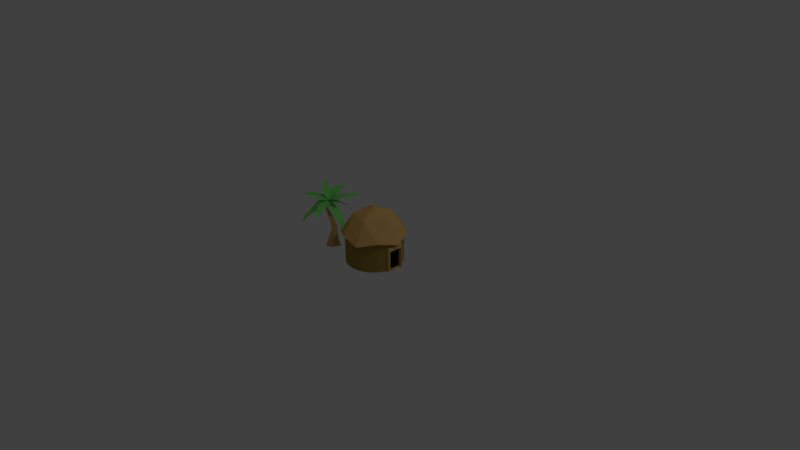 # Source: herbalist.blend  (saved by Blender 2.79.0; exported with 4.5.12 LTS)
import bpy
from mathutils import Matrix  # noqa: F401  (used for matrix-valued properties, if any)

bpy.ops.wm.read_factory_settings(use_empty=True)
scene = bpy.context.scene
scene.name = 'Scene'

# ---- collections
col_collection_1 = bpy.data.collections.new('Collection 1'); scene.collection.children.link(col_collection_1)

# ---- materials (node trees are filled in below, after node groups)
mat_material = bpy.data.materials.new('Material')
mat_material.alpha_threshold = 0.0
mat_material.use_transparent_shadow = False
mat_material.diffuse_color = (0.8, 0.4928, 0.1568, 1.0)
mat_material.roughness = 0.5
mat_material.line_color = (0.0, 0.0, 0.0, 1.0)
mat_material_001 = bpy.data.materials.new('Material.001')
mat_material_001.alpha_threshold = 0.0
mat_material_001.use_transparent_shadow = False
mat_material_001.diffuse_color = (0.0, 0.0, 0.0, 1.0)
mat_material_001.roughness = 0.5
mat_material_002 = bpy.data.materials.new('Material.002')
mat_material_002.alpha_threshold = 0.0
mat_material_002.use_transparent_shadow = False
mat_material_002.diffuse_color = (0.3672, 0.2447, 0.05234, 1.0)
mat_material_002.roughness = 0.5
mat_material_003 = bpy.data.materials.new('Material.003')
mat_material_003.alpha_threshold = 0.0
mat_material_003.use_transparent_shadow = False
mat_material_003.diffuse_color = (0.1716, 0.2235, 0.3185, 1.0)
mat_material_003.roughness = 0.5
mat_houseclay = bpy.data.materials.new('houseclay')
mat_houseclay.alpha_threshold = 0.0
mat_houseclay.use_transparent_shadow = False
mat_houseclay.diffuse_color = (0.552, 0.2307, 0.05286, 1.0)
mat_houseclay.roughness = 0.5
mat_housewood = bpy.data.materials.new('housewood')
mat_housewood.alpha_threshold = 0.0
mat_housewood.use_transparent_shadow = False
mat_housewood.diffuse_color = (0.1845, 0.03434, 0.006049, 1.0)
mat_housewood.roughness = 0.5
mat_material_005 = bpy.data.materials.new('Material.005')
mat_material_005.alpha_threshold = 0.0
mat_material_005.use_transparent_shadow = False
mat_material_005.diffuse_color = (0.2263, 0.8, 0.1713, 1.0)
mat_material_005.roughness = 0.5
mat_material_004 = bpy.data.materials.new('Material.004')
mat_material_004.alpha_threshold = 0.0
mat_material_004.use_transparent_shadow = False
mat_material_004.diffuse_color = (0.7106, 0.4299, 0.1454, 1.0)
mat_material_004.roughness = 0.5

# ---- material node trees

# ---- world
world_world = bpy.data.worlds.new('World'); scene.world = world_world
world_world.color = (0.05088, 0.05088, 0.05088)
world_world.use_sun_shadow = False
world_world.sun_shadow_jitter_overblur = 0.0
world_world.cycles.sampling_method = 'MANUAL'

# ---- cameras
cam_camera = bpy.data.cameras.new('Camera')
cam_camera.clip_end = 100.0
cam_camera.lens = 35.0
cam_camera.sensor_width = 32.0
cam_camera.sensor_height = 18.0
cam_camera.ortho_scale = 7.314
cam_camera.dof.focus_distance = 0.0
cam_camera.dof.aperture_fstop = 128.0

# ---- lights
light_lamp = bpy.data.lights.new('Lamp', 'POINT')
light_lamp.transmission_factor = 0.0
light_lamp.cutoff_distance = 30.0
light_lamp.energy = 100.0
light_lamp.shadow_buffer_clip_start = 1.001
light_lamp.shadow_soft_size = 0.1
light_lamp.shadow_maximum_resolution = 0.006
light_lamp.use_absolute_resolution = True

# ---- meshes
me_cube = bpy.data.meshes.new('Cube')
me_cube.from_pydata([(-0.2142, -0.2915, 0.3582), (0.2783, -0.4508, 0.3582), (0.4507, -0.238, 0.4204), (0.4507, -0.238, 0.002862), (0.4849, -0.1737, 0.4204), (0.4849, -0.1737, 0.002862), (0.5059, -0.1041, 0.4204), (0.506, -0.1401, 0.002862), (-0.215, 0.2262, 0.3582), (0.2772, 0.3869, 0.3582), (0.582, -0.03152, 0.3581), (0.1417, -0.03213, 0.7349), (0.3475, 0.2769, 0.4204), (0.3475, 0.2769, 0.002862), (0.513, -0.03162, 0.4204), (0.513, -0.03162, 0.002862), (0.5057, 0.04081, 0.4204), (0.5057, 0.07683, 0.002862), (0.4845, 0.1104, 0.4204), (0.4845, 0.1104, 0.002862), (0.4501, 0.1746, 0.4204), (0.4501, 0.1746, 0.002862), (0.4039, 0.2308, 0.4204), (0.4039, 0.2308, 0.002862), (0.2833, 0.3111, 0.4204), (0.2833, 0.3111, 0.002862), (0.2136, 0.3321, 0.4204), (0.2136, 0.3321, 0.002862), (0.1412, 0.3392, 0.4204), (0.1412, 0.3392, 0.002862), (0.4888, -0.1419, 0.3286), (0.4888, -0.1419, 0.006277), (0.4808, -0.2778, 0.4117), (0.0128, -0.4306, 0.4117), (-0.2771, -0.03272, 0.4117), (0.0117, 0.366, 0.4117), (0.4802, 0.2145, 0.4117), (0.222, -0.2782, 0.6331), (0.4005, -0.03177, 0.6331), (-0.06752, -0.1846, 0.6331), (-0.06795, 0.1197, 0.6331), (0.2213, 0.2141, 0.6331), (0.4046, -0.2943, 0.002862), (0.4046, -0.2943, 0.4204), (0.3484, -0.3406, 0.002862), (0.3484, -0.3406, 0.4204), (0.2842, -0.375, 0.002862), (0.2842, -0.375, 0.4204), (0.2146, -0.3962, 0.002862), (0.2146, -0.3962, 0.4204), (0.1422, -0.4034, 0.002862), (0.1422, -0.4034, 0.4204), (0.06974, -0.3964, 0.002862), (0.06974, -0.3964, 0.4204), (5.728e-05, -0.3754, 0.002862), (5.728e-05, -0.3754, 0.4204), (-0.06418, -0.3411, 0.002862), (-0.06418, -0.3411, 0.4204), (-0.1205, -0.295, 0.002862), (-0.1205, -0.295, 0.4204), (-0.1668, -0.2388, 0.002862), (-0.1668, -0.2388, 0.4204), (-0.2012, -0.1747, 0.002862), (-0.2012, -0.1747, 0.4204), (-0.2224, -0.1051, 0.002862), (-0.2224, -0.1051, 0.4204), (-0.2296, -0.03265, 0.002862), (-0.2296, -0.03265, 0.4204), (-0.2226, 0.0398, 0.002862), (-0.2226, 0.0398, 0.4204), (-0.2016, 0.1095, 0.002862), (-0.2016, 0.1095, 0.4204), (-0.1673, 0.1737, 0.002862), (-0.1673, 0.1737, 0.4204), (-0.1212, 0.23, 0.002862), (-0.1212, 0.23, 0.4204), (-0.06504, 0.2763, 0.002862), (-0.06504, 0.2763, 0.4204), (-0.0008946, 0.3107, 0.002862), (-0.0008947, 0.3107, 0.4204), (0.06873, 0.3319, 0.002862), (0.06873, 0.3319, 0.4204), (0.4885, 0.07857, 0.006277), (0.4885, 0.07857, 0.3286), (0.5354, -0.1418, 0.006277), (0.5354, -0.1418, 0.3286), (0.5351, 0.07863, 0.006277), (0.5351, 0.07863, 0.3286), (0.5354, -0.1239, 0.2779), (0.5354, -0.1239, 0.008054), (0.5352, 0.06068, 0.2779), (0.5352, 0.06068, 0.008054), (0.2079, -0.1243, 0.008054), (0.2077, 0.06022, 0.008054), (0.2077, 0.06022, 0.2779), (0.2079, -0.1243, 0.2779), (0.506, -0.1239, 0.2848), (0.5095, -0.06784, 0.4204), (0.5095, -0.06784, 0.002862), (0.513, -0.03162, 0.2848), (0.5094, 0.004595, 0.4204), (0.5094, 0.004595, 0.002862), (0.5057, 0.0606, 0.2848), (0.5094, 0.004595, 0.2848), (0.5095, -0.06784, 0.2848), (-0.2962, 0.4464, 0.087), (-0.3237, 0.4491, 0.087), (-0.3237, 0.3927, 0.004676), (-0.3237, 0.4221, 0.1797), (-0.3072, 0.3911, 0.004676), (-0.3015, 0.4199, 0.1797), (-0.2914, 0.3863, 0.004676), (-0.2802, 0.4134, 0.1797), (-0.2768, 0.3785, 0.004676), (-0.2605, 0.4029, 0.1797), (-0.264, 0.368, 0.004676), (-0.2432, 0.3888, 0.1797), (-0.2535, 0.3552, 0.004676), (-0.2291, 0.3715, 0.1797), (-0.2457, 0.3406, 0.004676), (-0.2185, 0.3518, 0.1797), (-0.2409, 0.3247, 0.004676), (-0.2121, 0.3305, 0.1797), (-0.2393, 0.3083, 0.004676), (-0.2099, 0.3083, 0.1797), (-0.2409, 0.2918, 0.004676), (-0.2121, 0.2861, 0.1797), (-0.2457, 0.276, 0.004676), (-0.2185, 0.2647, 0.1797), (-0.2535, 0.2614, 0.004676), (-0.2291, 0.245, 0.1797), (-0.264, 0.2486, 0.004676), (-0.2432, 0.2278, 0.1797), (-0.2768, 0.2381, 0.004676), (-0.2605, 0.2136, 0.1797), (-0.2914, 0.2303, 0.004676), (-0.2802, 0.2031, 0.1797), (-0.3072, 0.2255, 0.004676), (-0.3015, 0.1966, 0.1797), (-0.3237, 0.2239, 0.004676), (-0.3237, 0.1944, 0.1797), (-0.3402, 0.2255, 0.004676), (-0.3459, 0.1966, 0.1797), (-0.356, 0.2303, 0.004676), (-0.3673, 0.2031, 0.1797), (-0.3706, 0.2381, 0.004676), (-0.387, 0.2136, 0.1797), (-0.3834, 0.2486, 0.004676), (-0.4042, 0.2278, 0.1797), (-0.3939, 0.2614, 0.004676), (-0.4184, 0.245, 0.1797), (-0.4017, 0.276, 0.004676), (-0.4289, 0.2647, 0.1797), (-0.4065, 0.2918, 0.004676), (-0.4354, 0.2861, 0.1797), (-0.4081, 0.3083, 0.004676), (-0.4376, 0.3083, 0.1797), (-0.4065, 0.3247, 0.004676), (-0.4354, 0.3305, 0.1797), (-0.4017, 0.3406, 0.004676), (-0.4289, 0.3518, 0.1797), (-0.3939, 0.3552, 0.004676), (-0.4184, 0.3715, 0.1797), (-0.3834, 0.368, 0.004676), (-0.4042, 0.3888, 0.1797), (-0.3706, 0.3785, 0.004676), (-0.387, 0.4029, 0.1797), (-0.356, 0.3863, 0.004676), (-0.3673, 0.4134, 0.1797), (-0.3402, 0.3911, 0.004676), (-0.3459, 0.4199, 0.1797), (-0.2698, 0.4383, 0.087), (-0.2455, 0.4253, 0.087), (-0.2242, 0.4078, 0.087), (-0.2067, 0.3865, 0.087), (-0.1936, 0.3622, 0.087), (-0.1856, 0.3357, 0.087), (-0.1829, 0.3083, 0.087), (-0.1856, 0.2808, 0.087), (-0.1936, 0.2544, 0.087), (-0.2067, 0.2301, 0.087), (-0.2242, 0.2087, 0.087), (-0.2455, 0.1912, 0.087), (-0.2698, 0.1782, 0.087), (-0.2962, 0.1702, 0.087), (-0.3237, 0.1675, 0.087), (-0.3512, 0.1702, 0.087), (-0.3776, 0.1782, 0.087), (-0.4019, 0.1912, 0.087), (-0.4233, 0.2087, 0.087), (-0.4408, 0.2301, 0.087), (-0.4538, 0.2544, 0.087), (-0.4618, 0.2808, 0.087), (-0.4645, 0.3083, 0.087), (-0.4618, 0.3357, 0.087), (-0.4538, 0.3622, 0.087), (-0.4408, 0.3865, 0.087), (-0.4233, 0.4078, 0.087), (-0.4019, 0.4253, 0.087), (-0.3776, 0.4383, 0.087), (-0.3512, 0.4464, 0.087), (-0.2986, 0.4348, 0.04843), (-0.2744, 0.4274, 0.04843), (-0.2521, 0.4155, 0.04843), (-0.2325, 0.3995, 0.04843), (-0.2165, 0.3799, 0.04843), (-0.2046, 0.3576, 0.04843), (-0.1972, 0.3334, 0.04843), (-0.1947, 0.3083, 0.04843), (-0.1972, 0.2831, 0.04843), (-0.2046, 0.2589, 0.04843), (-0.2165, 0.2366, 0.04843), (-0.2325, 0.2171, 0.04843), (-0.2521, 0.201, 0.04843), (-0.2744, 0.1891, 0.04843), (-0.2986, 0.1818, 0.04843), (-0.3237, 0.1793, 0.04843), (-0.3489, 0.1818, 0.04843), (-0.3731, 0.1891, 0.04843), (-0.3954, 0.201, 0.04843), (-0.4149, 0.2171, 0.04843), (-0.431, 0.2366, 0.04843), (-0.4429, 0.2589, 0.04843), (-0.4502, 0.2831, 0.04843), (-0.4527, 0.3083, 0.04843), (-0.4502, 0.3334, 0.04843), (-0.4429, 0.3576, 0.04843), (-0.431, 0.3799, 0.04843), (-0.4149, 0.3995, 0.04843), (-0.3954, 0.4155, 0.04843), (-0.3731, 0.4274, 0.04843), (-0.3237, 0.4373, 0.04843), (-0.3489, 0.4348, 0.04843), (-0.3512, 0.4464, 0.1411), (-0.3776, 0.4383, 0.1411), (-0.3237, 0.4491, 0.1411), (-0.4019, 0.4253, 0.1411), (-0.4233, 0.4078, 0.1411), (-0.4408, 0.3865, 0.1411), (-0.4538, 0.3622, 0.1411), (-0.4618, 0.3357, 0.1411), (-0.4645, 0.3083, 0.1411), (-0.4618, 0.2808, 0.1411), (-0.4538, 0.2544, 0.1411), (-0.4408, 0.2301, 0.1411), (-0.4233, 0.2087, 0.1411), (-0.4019, 0.1912, 0.1411), (-0.3776, 0.1782, 0.1411), (-0.3512, 0.1702, 0.1411), (-0.3237, 0.1675, 0.1411), (-0.2962, 0.1702, 0.1411), (-0.2698, 0.1782, 0.1411), (-0.2455, 0.1912, 0.1411), (-0.2242, 0.2087, 0.1411), (-0.2067, 0.2301, 0.1411), (-0.1936, 0.2544, 0.1411), (-0.1856, 0.2808, 0.1411), (-0.1829, 0.3083, 0.1411), (-0.1856, 0.3357, 0.1411), (-0.1936, 0.3622, 0.1411), (-0.2067, 0.3865, 0.1411), (-0.2242, 0.4078, 0.1411), (-0.2455, 0.4253, 0.1411), (-0.2698, 0.4383, 0.1411), (-0.2962, 0.4464, 0.1411), (-0.2982, 0.4363, 0.1899), (-0.3237, 0.4388, 0.1899), (-0.2738, 0.4289, 0.1899), (-0.2512, 0.4168, 0.1899), (-0.2314, 0.4006, 0.1899), (-0.2152, 0.3808, 0.1899), (-0.2031, 0.3582, 0.1899), (-0.1957, 0.3337, 0.1899), (-0.1932, 0.3083, 0.1899), (-0.1957, 0.2828, 0.1899), (-0.2031, 0.2583, 0.1899), (-0.2152, 0.2357, 0.1899), (-0.2314, 0.216, 0.1899), (-0.2512, 0.1997, 0.1899), (-0.2738, 0.1877, 0.1899), (-0.2982, 0.1802, 0.1899), (-0.3237, 0.1777, 0.1899), (-0.3492, 0.1802, 0.1899), (-0.3737, 0.1877, 0.1899), (-0.3963, 0.1997, 0.1899), (-0.416, 0.216, 0.1899), (-0.4323, 0.2357, 0.1899), (-0.4443, 0.2583, 0.1899), (-0.4518, 0.2828, 0.1899), (-0.4543, 0.3083, 0.1899), (-0.4518, 0.3337, 0.1899), (-0.4443, 0.3582, 0.1899), (-0.4323, 0.3808, 0.1899), (-0.416, 0.4006, 0.1899), (-0.3963, 0.4168, 0.1899), (-0.3737, 0.4289, 0.1899), (-0.3492, 0.4363, 0.1899), (-0.2982, 0.4363, 0.1967), (-0.3237, 0.4388, 0.1967), (-0.2738, 0.4289, 0.1967), (-0.2512, 0.4168, 0.1967), (-0.2314, 0.4006, 0.1967), (-0.2152, 0.3808, 0.1967), (-0.2031, 0.3582, 0.1967), (-0.1957, 0.3337, 0.1967), (-0.1932, 0.3083, 0.1967), (-0.1957, 0.2828, 0.1967), (-0.2031, 0.2583, 0.1967), (-0.2152, 0.2357, 0.1967), (-0.2314, 0.216, 0.1967), (-0.2512, 0.1997, 0.1967), (-0.2738, 0.1877, 0.1967), (-0.2982, 0.1802, 0.1967), (-0.3237, 0.1777, 0.1967), (-0.3492, 0.1802, 0.1967), (-0.3737, 0.1877, 0.1967), (-0.3963, 0.1997, 0.1967), (-0.416, 0.216, 0.1967), (-0.4323, 0.2357, 0.1967), (-0.4443, 0.2583, 0.1967), (-0.4518, 0.2828, 0.1967), (-0.4543, 0.3083, 0.1967), (-0.4518, 0.3337, 0.1967), (-0.4443, 0.3582, 0.1967), (-0.4323, 0.3808, 0.1967), (-0.416, 0.4006, 0.1967), (-0.3963, 0.4168, 0.1967), (-0.3737, 0.4289, 0.1967), (-0.3492, 0.4363, 0.1967), (-0.3045, 0.4049, 0.1875), (-0.3237, 0.4068, 0.1875), (-0.286, 0.3993, 0.1875), (-0.269, 0.3902, 0.1875), (-0.254, 0.3779, 0.1875), (-0.2418, 0.363, 0.1875), (-0.2327, 0.346, 0.1875), (-0.2271, 0.3275, 0.1875), (-0.2252, 0.3083, 0.1875), (-0.2271, 0.2891, 0.1875), (-0.2327, 0.2706, 0.1875), (-0.2418, 0.2535, 0.1875), (-0.254, 0.2386, 0.1875), (-0.269, 0.2264, 0.1875), (-0.286, 0.2172, 0.1875), (-0.3045, 0.2116, 0.1875), (-0.3237, 0.2097, 0.1875), (-0.3429, 0.2116, 0.1875), (-0.3614, 0.2172, 0.1875), (-0.3785, 0.2264, 0.1875), (-0.3934, 0.2386, 0.1875), (-0.4056, 0.2535, 0.1875), (-0.4147, 0.2706, 0.1875), (-0.4204, 0.2891, 0.1875), (-0.4222, 0.3083, 0.1875), (-0.4204, 0.3275, 0.1875), (-0.4147, 0.346, 0.1875), (-0.4056, 0.363, 0.1875), (-0.3934, 0.3779, 0.1875), (-0.3785, 0.3902, 0.1875), (-0.3614, 0.3993, 0.1875), (-0.3429, 0.4049, 0.1875), (-0.3045, 0.4049, 0.1175), (-0.3237, 0.4068, 0.1175), (-0.286, 0.3993, 0.1175), (-0.269, 0.3902, 0.1175), (-0.254, 0.3779, 0.1175), (-0.2418, 0.363, 0.1175), (-0.2327, 0.346, 0.1175), (-0.2271, 0.3275, 0.1175), (-0.2252, 0.3083, 0.1175), (-0.2271, 0.2891, 0.1175), (-0.2327, 0.2706, 0.1175), (-0.2418, 0.2535, 0.1175), (-0.254, 0.2386, 0.1175), (-0.269, 0.2264, 0.1175), (-0.286, 0.2172, 0.1175), (-0.3045, 0.2116, 0.1175), (-0.3237, 0.2097, 0.1175), (-0.3429, 0.2116, 0.1175), (-0.3614, 0.2172, 0.1175), (-0.3785, 0.2264, 0.1175), (-0.3934, 0.2386, 0.1175), (-0.4056, 0.2535, 0.1175), (-0.4147, 0.2706, 0.1175), (-0.4204, 0.2891, 0.1175), (-0.4222, 0.3083, 0.1175), (-0.4204, 0.3275, 0.1175), (-0.4147, 0.346, 0.1175), (-0.4056, 0.363, 0.1175), (-0.3934, 0.3779, 0.1175), (-0.3785, 0.3902, 0.1175), (-0.3614, 0.3993, 0.1175), (-0.3429, 0.4049, 0.1175), (-0.1118, 0.2336, 0.2714), (-0.1118, 0.2336, 0.3065), (-0.1222, 0.2671, 0.2714), (-0.1222, 0.2671, 0.3065), (0.2015, 0.331, 0.2714), (0.2015, 0.331, 0.3065), (0.1911, 0.3645, 0.2714), (0.1911, 0.3645, 0.3065), (0.02175, 0.3567, 0.2714), (0.02175, 0.3567, 0.3065), (0.03216, 0.3232, 0.2714), (0.03216, 0.3232, 0.3065), (0.1026, 0.3731, 0.3065), (0.113, 0.3396, 0.2714), (0.1026, 0.3731, 0.2714), (0.113, 0.3396, 0.3065), (-0.05411, 0.3244, 0.2714), (-0.0437, 0.2909, 0.3065), (-0.05411, 0.3244, 0.3065), (-0.0437, 0.2909, 0.2714)], [], [(56, 57, 59, 58), (90, 88, 95, 94), (54, 55, 57, 56), (91, 90, 94, 93), (52, 53, 55, 54), (88, 89, 92, 95), (50, 51, 53, 52), (48, 49, 51, 50), (1, 32, 37), (0, 33, 39), (8, 34, 40), (9, 35, 41), (10, 36, 38), (38, 41, 11), (38, 36, 41), (36, 9, 41), (41, 40, 11), (41, 35, 40), (35, 8, 40), (40, 39, 11), (40, 34, 39), (34, 0, 39), (39, 37, 11), (39, 33, 37), (33, 1, 37), (37, 38, 11), (37, 32, 38), (32, 10, 38), (21, 20, 18, 19), (23, 22, 20, 21), (13, 12, 22, 23), (25, 24, 12, 13), (27, 26, 24, 25), (46, 47, 49, 48), (44, 45, 47, 46), (29, 28, 26, 27), (42, 43, 45, 44), (3, 2, 43, 42), (5, 4, 2, 3), (7, 96, 6, 4, 5), (104, 97, 6, 96), (103, 100, 14, 99), (19, 18, 16, 102, 17), (93, 94, 95, 92), (58, 59, 61, 60), (84, 86, 91, 89), (60, 61, 63, 62), (87, 85, 88, 90), (62, 63, 65, 64), (85, 84, 89, 88), (64, 65, 67, 66), (89, 91, 93, 92), (66, 67, 69, 68), (87, 83, 30, 85), (68, 69, 71, 70), (82, 86, 84, 31), (70, 71, 73, 72), (84, 85, 30, 31), (72, 73, 75, 74), (86, 87, 90, 91), (74, 75, 77, 76), (82, 83, 87, 86), (76, 77, 79, 78), (31, 82, 83, 30), (98, 101, 15), (78, 79, 81, 80), (80, 81, 28, 29), (100, 97, 14), (59, 57, 55, 53, 51, 49, 47, 45, 43, 2, 4, 6, 97, 100, 16, 18, 20, 22, 12, 24, 26, 28, 81, 79, 77, 75, 73, 71, 69, 67, 65, 63, 61), (56, 58, 60, 62, 64, 66, 68, 70, 72, 74, 76, 78, 80, 29, 27, 25, 13, 23, 21, 19, 17, 101, 98, 7, 5, 3, 42, 44, 46, 48, 50, 52, 54), (102, 16, 100, 103), (99, 14, 97, 104), (113, 203, 204, 115), (201, 105, 171, 202), (235, 108, 110, 264), (111, 202, 203, 113), (202, 171, 172, 203), (264, 110, 112, 263), (117, 205, 206, 119), (203, 172, 173, 204), (263, 112, 114, 262), (119, 206, 207, 121), (204, 173, 174, 205), (262, 114, 116, 261), (121, 207, 208, 123), (205, 174, 175, 206), (261, 116, 118, 260), (123, 208, 209, 125), (206, 175, 176, 207), (260, 118, 120, 259), (125, 209, 210, 127), (207, 176, 177, 208), (259, 120, 122, 258), (127, 210, 211, 129), (208, 177, 178, 209), (258, 122, 124, 257), (129, 211, 212, 131), (209, 178, 179, 210), (257, 124, 126, 256), (131, 212, 213, 133), (210, 179, 180, 211), (256, 126, 128, 255), (133, 213, 214, 135), (211, 180, 181, 212), (255, 128, 130, 254), (135, 214, 215, 137), (212, 181, 182, 213), (254, 130, 132, 253), (137, 215, 216, 139), (213, 182, 183, 214), (253, 132, 134, 252), (139, 216, 217, 141), (214, 183, 184, 215), (252, 134, 136, 251), (141, 217, 218, 143), (215, 184, 185, 216), (251, 136, 138, 250), (143, 218, 219, 145), (216, 185, 186, 217), (250, 138, 140, 249), (145, 219, 220, 147), (217, 186, 187, 218), (249, 140, 142, 248), (147, 220, 221, 149), (218, 187, 188, 219), (248, 142, 144, 247), (149, 221, 222, 151), (219, 188, 189, 220), (247, 144, 146, 246), (151, 222, 223, 153), (220, 189, 190, 221), (246, 146, 148, 245), (153, 223, 224, 155), (221, 190, 191, 222), (245, 148, 150, 244), (155, 224, 225, 157), (222, 191, 192, 223), (244, 150, 152, 243), (157, 225, 226, 159), (223, 192, 193, 224), (243, 152, 154, 242), (159, 226, 227, 161), (224, 193, 194, 225), (242, 154, 156, 241), (161, 227, 228, 163), (225, 194, 195, 226), (241, 156, 158, 240), (163, 228, 229, 165), (226, 195, 196, 227), (240, 158, 160, 239), (165, 229, 230, 167), (227, 196, 197, 228), (239, 160, 162, 238), (167, 230, 232, 169), (228, 197, 198, 229), (238, 162, 164, 237), (169, 232, 231, 107), (229, 198, 199, 230), (237, 164, 166, 236), (107, 231, 201, 109), (230, 199, 200, 232), (236, 166, 168, 234), (156, 154, 288, 289), (232, 200, 106, 231), (234, 168, 170, 233), (115, 204, 205, 117), (231, 106, 105, 201), (233, 170, 108, 235), (107, 109, 111, 113, 115, 117, 119, 121, 123, 125, 127, 129, 131, 133, 135, 137, 139, 141, 143, 145, 147, 149, 151, 153, 155, 157, 159, 161, 163, 165, 167, 169), (109, 201, 202, 111), (200, 233, 235, 106), (199, 234, 233, 200), (198, 236, 234, 199), (197, 237, 236, 198), (196, 238, 237, 197), (195, 239, 238, 196), (194, 240, 239, 195), (193, 241, 240, 194), (192, 242, 241, 193), (191, 243, 242, 192), (190, 244, 243, 191), (189, 245, 244, 190), (188, 246, 245, 189), (187, 247, 246, 188), (186, 248, 247, 187), (185, 249, 248, 186), (184, 250, 249, 185), (183, 251, 250, 184), (182, 252, 251, 183), (181, 253, 252, 182), (180, 254, 253, 181), (179, 255, 254, 180), (178, 256, 255, 179), (177, 257, 256, 178), (176, 258, 257, 177), (175, 259, 258, 176), (174, 260, 259, 175), (173, 261, 260, 174), (172, 262, 261, 173), (171, 263, 262, 172), (105, 264, 263, 171), (106, 235, 264, 105), (286, 285, 317, 318), (140, 138, 280, 281), (124, 122, 272, 273), (162, 160, 291, 292), (146, 144, 283, 284), (130, 128, 275, 276), (114, 112, 267, 268), (168, 166, 294, 295), (152, 150, 286, 287), (136, 134, 278, 279), (120, 118, 270, 271), (110, 108, 266, 265), (158, 156, 289, 290), (142, 140, 281, 282), (126, 124, 273, 274), (164, 162, 292, 293), (148, 146, 284, 285), (132, 130, 276, 277), (116, 114, 268, 269), (170, 168, 295, 296), (154, 152, 287, 288), (138, 136, 279, 280), (122, 120, 271, 272), (160, 158, 290, 291), (144, 142, 282, 283), (128, 126, 274, 275), (112, 110, 265, 267), (108, 170, 296, 266), (166, 164, 293, 294), (150, 148, 285, 286), (134, 132, 277, 278), (118, 116, 269, 270), (321, 320, 352, 353), (273, 272, 304, 305), (287, 286, 318, 319), (274, 273, 305, 306), (288, 287, 319, 320), (275, 274, 306, 307), (289, 288, 320, 321), (276, 275, 307, 308), (290, 289, 321, 322), (277, 276, 308, 309), (291, 290, 322, 323), (278, 277, 309, 310), (292, 291, 323, 324), (279, 278, 310, 311), (265, 266, 298, 297), (293, 292, 324, 325), (280, 279, 311, 312), (267, 265, 297, 299), (294, 293, 325, 326), (281, 280, 312, 313), (268, 267, 299, 300), (295, 294, 326, 327), (282, 281, 313, 314), (269, 268, 300, 301), (296, 295, 327, 328), (283, 282, 314, 315), (270, 269, 301, 302), (266, 296, 328, 298), (284, 283, 315, 316), (271, 270, 302, 303), (285, 284, 316, 317), (272, 271, 303, 304), (356, 355, 387, 388), (308, 307, 339, 340), (322, 321, 353, 354), (309, 308, 340, 341), (323, 322, 354, 355), (310, 309, 341, 342), (324, 323, 355, 356), (311, 310, 342, 343), (297, 298, 330, 329), (325, 324, 356, 357), (312, 311, 343, 344), (299, 297, 329, 331), (326, 325, 357, 358), (313, 312, 344, 345), (300, 299, 331, 332), (327, 326, 358, 359), (314, 313, 345, 346), (301, 300, 332, 333), (328, 327, 359, 360), (315, 314, 346, 347), (302, 301, 333, 334), (298, 328, 360, 330), (316, 315, 347, 348), (303, 302, 334, 335), (317, 316, 348, 349), (304, 303, 335, 336), (318, 317, 349, 350), (305, 304, 336, 337), (319, 318, 350, 351), (306, 305, 337, 338), (320, 319, 351, 352), (307, 306, 338, 339), (361, 362, 392, 391, 390, 389, 388, 387, 386, 385, 384, 383, 382, 381, 380, 379, 378, 377, 376, 375, 374, 373, 372, 371, 370, 369, 368, 367, 366, 365, 364, 363), (343, 342, 374, 375), (329, 330, 362, 361), (357, 356, 388, 389), (344, 343, 375, 376), (331, 329, 361, 363), (358, 357, 389, 390), (345, 344, 376, 377), (332, 331, 363, 364), (359, 358, 390, 391), (346, 345, 377, 378), (333, 332, 364, 365), (360, 359, 391, 392), (347, 346, 378, 379), (334, 333, 365, 366), (330, 360, 392, 362), (348, 347, 379, 380), (335, 334, 366, 367), (349, 348, 380, 381), (336, 335, 367, 368), (350, 349, 381, 382), (337, 336, 368, 369), (351, 350, 382, 383), (338, 337, 369, 370), (352, 351, 383, 384), (339, 338, 370, 371), (353, 352, 384, 385), (340, 339, 371, 372), (354, 353, 385, 386), (341, 340, 372, 373), (355, 354, 386, 387), (342, 341, 373, 374), (393, 394, 396, 395), (407, 405, 400, 399), (399, 400, 398, 397), (412, 410, 394, 393), (407, 399, 397, 406), (411, 396, 394, 410), (405, 402, 404, 408), (409, 401, 403, 412), (406, 408, 404, 403), (409, 411, 402, 401), (397, 398, 408, 406), (400, 405, 408, 398), (401, 407, 406, 403), (401, 402, 405, 407), (395, 396, 411, 409), (395, 409, 412, 393), (402, 411, 410, 404), (403, 404, 410, 412)])
me_cube.polygons.foreach_set('material_index', [2, 0, 2, 0, 2, 0, 2, 2, 0, 0, 0, 0, 0, 0, 0, 0, 0, 0, 0, 0, 0, 0, 0, 0, 0, 0, 0, 0, 2, 2, 2, 2, 2, 2, 2, 2, 2, 2, 2, 2, 2, 2, 2, 0, 2, 0, 2, 0, 2, 0, 2, 0, 2, 0, 2, 0, 2, 0, 2, 0, 2, 0, 2, 1, 2, 2, 2, 2, 2, 2, 2, 2, 3, 3, 3, 3, 3, 3, 3, 3, 3, 3, 3, 3, 3, 3, 3, 3, 3, 3, 3, 3, 3, 3, 3, 3, 3, 3, 3, 3, 3, 3, 3, 3, 3, 3, 3, 3, 3, 3, 3, 3, 3, 3, 3, 3, 3, 3, 3, 3, 3, 3, 3, 3, 3, 3, 3, 3, 3, 3, 3, 3, 3, 3, 3, 3, 3, 3, 3, 3, 3, 3, 3, 3, 3, 3, 3, 3, 3, 3, 3, 3, 3, 3, 3, 3, 3, 3, 3, 3, 3, 3, 3, 3, 3, 3, 3, 3, 3, 3, 3, 3, 3, 3, 3, 3, 3, 3, 3, 3, 3, 3, 3, 3, 3, 3, 3, 3, 3, 3, 3, 3, 3, 3, 3, 3, 3, 3, 3, 3, 3, 3, 3, 3, 3, 3, 3, 3, 3, 3, 3, 3, 3, 3, 3, 3, 3, 3, 3, 3, 3, 3, 3, 3, 3, 3, 3, 3, 3, 3, 3, 3, 3, 3, 3, 3, 3, 3, 3, 3, 3, 3, 3, 3, 3, 3, 3, 3, 3, 3, 3, 3, 3, 3, 3, 3, 3, 3, 3, 3, 3, 3, 3, 3, 3, 3, 3, 3, 3, 3, 3, 3, 3, 3, 3, 3, 3, 3, 3, 3, 3, 3, 3, 3, 3, 3, 3, 3, 3, 3, 3, 3, 3, 3, 3, 3, 3, 3, 1, 3, 3, 3, 3, 3, 3, 3, 3, 3, 3, 3, 3, 3, 3, 3, 3, 3, 3, 3, 3, 3, 3, 3, 3, 3, 3, 3, 3, 3, 3, 3, 0, 0, 0, 0, 0, 0, 0, 0, 0, 0, 0, 0, 0, 0, 0, 0, 0, 0])
me_cube.materials.append(mat_material)
me_cube.materials.append(mat_material_001)
me_cube.materials.append(mat_material_002)
me_cube.materials.append(mat_material_003)
me_cube.use_remesh_preserve_volume = False
me_cube.use_remesh_preserve_attributes = False
me_cube.use_mirror_vertex_groups = False
me_cube.update()
me_cube_002 = bpy.data.meshes.new('Cube.002')
me_cube_002.from_pydata([(-0.1589, -0.5653, 0.1045), (-0.1696, -0.5657, 0.1041), (-0.1579, -0.5658, 0.00565), (-0.1492, -0.5654, 0.01528), (-0.1125, -0.5639, 0.01476), (-0.1142, -0.5641, 0.005681), (-0.1493, -0.5348, 0.1043), (-0.1578, -0.5283, 0.1039), (-0.1485, -0.5362, 0.005444), (-0.1416, -0.5414, 0.01511), (-0.1126, -0.5639, 0.01476), (-0.1139, -0.5629, 0.005673), (-0.1223, -0.5177, 0.1041), (-0.1246, -0.5072, 0.1037), (-0.1223, -0.5195, 0.005274), (-0.1204, -0.5279, 0.01497), (-0.1126, -0.5638, 0.01476), (-0.1129, -0.5623, 0.005666), (-0.09063, -0.5219, 0.104), (-0.08564, -0.5124, 0.1036), (-0.09147, -0.5236, 0.005219), (-0.09546, -0.5312, 0.01493), (-0.1125, -0.5637, 0.01476), (-0.1118, -0.5623, 0.005664), (-0.06906, -0.5454, 0.1041), (-0.05913, -0.5414, 0.1037), (-0.07048, -0.5465, 0.005304), (-0.07846, -0.5498, 0.015), (-0.1125, -0.5637, 0.01476), (-0.111, -0.5631, 0.005667), (-0.0677, -0.5774, 0.1043), (-0.05747, -0.5806, 0.1039), (-0.06914, -0.5776, 0.00549), (-0.07737, -0.5749, 0.01515), (-0.1124, -0.5637, 0.01476), (-0.1108, -0.5643, 0.005673), (-0.08716, -0.6027, 0.1045), (-0.08142, -0.6118, 0.1042), (-0.08809, -0.6022, 0.00569), (-0.0927, -0.5949, 0.01531), (-0.1123, -0.5638, 0.01476), (-0.1115, -0.5653, 0.005681), (-0.1184, -0.6096, 0.1047), (-0.1198, -0.6202, 0.1043), (-0.1185, -0.609, 0.00581), (-0.1173, -0.6003, 0.01541), (-0.1124, -0.5639, 0.01476), (-0.1126, -0.5656, 0.005686), (-0.1467, -0.5948, 0.1046), (-0.1546, -0.602, 0.1043), (-0.146, -0.5946, 0.005794), (-0.1396, -0.5887, 0.01539), (-0.1124, -0.5639, 0.01476), (-0.1137, -0.5651, 0.005686), (-0.1589, -0.5653, 0.1045), (-0.1696, -0.5657, 0.1041), (-0.1579, -0.5658, 0.00565), (-0.1492, -0.5654, 0.01528), (-0.1125, -0.5639, 0.01476), (-0.1142, -0.5641, 0.005681), (0.1557, -0.5556, 0.2672), (0.1505, -0.5558, 0.2675), (0.1497, -0.556, 0.2489), (0.144, -0.5563, 0.2362), (0.1339, -0.5567, 0.2258), (0.1314, -0.5569, 0.2197), (0.131, -0.5569, 0.2136), (0.1314, -0.557, 0.2025), (0.1395, -0.5567, 0.1917), (0.1581, -0.556, 0.1917), (0.1556, -0.556, 0.2), (0.1515, -0.556, 0.2291), (0.1575, -0.5557, 0.2425), (0.1558, -0.5556, 0.2653), (0.1562, -0.554, 0.2672), (0.1521, -0.5508, 0.2675), (0.1515, -0.5505, 0.2489), (0.1469, -0.5471, 0.2362), (0.1389, -0.541, 0.2257), (0.1369, -0.5395, 0.2196), (0.1366, -0.5393, 0.2135), (0.1369, -0.5396, 0.2024), (0.1433, -0.5447, 0.1917), (0.1581, -0.5561, 0.1917), (0.1561, -0.5545, 0.2), (0.1528, -0.5517, 0.229), (0.1576, -0.5553, 0.2425), (0.1563, -0.5541, 0.2653), (0.1576, -0.553, 0.2672), (0.1565, -0.548, 0.2675), (0.1563, -0.5474, 0.2489), (0.1551, -0.5419, 0.2361), (0.1529, -0.5322, 0.2256), (0.1524, -0.5297, 0.2195), (0.1523, -0.5294, 0.2134), (0.1523, -0.5299, 0.2023), (0.154, -0.5379, 0.1916), (0.158, -0.5561, 0.1917), (0.1575, -0.5536, 0.2), (0.1567, -0.5493, 0.229), (0.158, -0.555, 0.2425), (0.1577, -0.5532, 0.2653), (0.1593, -0.5533, 0.2672), (0.1617, -0.5487, 0.2675), (0.162, -0.5482, 0.2489), (0.1646, -0.5432, 0.2361), (0.1693, -0.5344, 0.2255), (0.1704, -0.5322, 0.2195), (0.1706, -0.5319, 0.2133), (0.1704, -0.5323, 0.2022), (0.1666, -0.5396, 0.1916), (0.1579, -0.5561, 0.1917), (0.1591, -0.5538, 0.2), (0.1611, -0.5499, 0.229), (0.1584, -0.5551, 0.2425), (0.1593, -0.5534, 0.2653), (0.1605, -0.5545, 0.2672), (0.1653, -0.5526, 0.2675), (0.1659, -0.5524, 0.2489), (0.1711, -0.5503, 0.2361), (0.1804, -0.5466, 0.2256), (0.1827, -0.5457, 0.2195), (0.183, -0.5456, 0.2134), (0.1827, -0.5458, 0.2023), (0.1751, -0.5489, 0.1916), (0.1578, -0.556, 0.1917), (0.1602, -0.555, 0.2), (0.1642, -0.5532, 0.229), (0.1587, -0.5554, 0.2425), (0.1604, -0.5546, 0.2653), (0.1606, -0.5563, 0.2672), (0.1655, -0.5578, 0.2675), (0.1661, -0.5582, 0.2489), (0.1715, -0.56, 0.2362), (0.1811, -0.5631, 0.2257), (0.1835, -0.5639, 0.2196), (0.1838, -0.564, 0.2135), (0.1834, -0.564, 0.2024), (0.1756, -0.5616, 0.1917), (0.1578, -0.5559, 0.1917), (0.1603, -0.5566, 0.2), (0.1644, -0.5577, 0.229), (0.1587, -0.5559, 0.2425), (0.1604, -0.5562, 0.2653), (0.1595, -0.5576, 0.2672), (0.1623, -0.562, 0.2676), (0.1626, -0.5627, 0.249), (0.1656, -0.5676, 0.2362), (0.171, -0.5762, 0.2258), (0.1723, -0.5783, 0.2198), (0.1725, -0.5787, 0.2136), (0.1723, -0.5784, 0.2025), (0.1679, -0.5716, 0.1918), (0.1579, -0.5558, 0.1917), (0.1593, -0.5579, 0.2), (0.1616, -0.5613, 0.2291), (0.1585, -0.5562, 0.2425), (0.1594, -0.5575, 0.2653), (0.1578, -0.558, 0.2672), (0.1571, -0.5631, 0.2676), (0.157, -0.564, 0.249), (0.1562, -0.5697, 0.2363), (0.1548, -0.5797, 0.2259), (0.1545, -0.5822, 0.2198), (0.1544, -0.5826, 0.2137), (0.1544, -0.5823, 0.2026), (0.1555, -0.5743, 0.1918), (0.158, -0.5558, 0.1917), (0.1577, -0.5583, 0.2), (0.1572, -0.5623, 0.2291), (0.158, -0.5563, 0.2425), (0.1579, -0.5579, 0.2653), (0.1563, -0.5572, 0.2672), (0.1525, -0.5607, 0.2676), (0.1519, -0.5613, 0.249), (0.1477, -0.5652, 0.2363), (0.1402, -0.572, 0.2259), (0.1383, -0.5738, 0.2198), (0.1381, -0.574, 0.2137), (0.1383, -0.5739, 0.2026), (0.1443, -0.5684, 0.1918), (0.1581, -0.5559, 0.1917), (0.1562, -0.5575, 0.2), (0.1532, -0.5602, 0.2291), (0.1576, -0.5561, 0.2425), (0.1564, -0.5571, 0.2653), (0.1557, -0.5556, 0.2672), (0.1505, -0.5558, 0.2675), (0.1497, -0.556, 0.2489), (0.144, -0.5563, 0.2362), (0.1339, -0.5567, 0.2258), (0.1314, -0.5569, 0.2197), (0.131, -0.5569, 0.2136), (0.1314, -0.557, 0.2025), (0.1395, -0.5567, 0.1917), (0.1581, -0.556, 0.1917), (0.1556, -0.556, 0.2), (0.1515, -0.556, 0.2291), (0.1575, -0.5557, 0.2425), (0.1558, -0.5556, 0.2653), (0.01184, -0.5782, 0.2672), (0.00666, -0.5784, 0.2675), (0.005896, -0.5785, 0.2489), (0.0002021, -0.5788, 0.2362), (-0.009892, -0.5793, 0.2258), (-0.01241, -0.5795, 0.2197), (-0.01278, -0.5795, 0.2136), (-0.01246, -0.5796, 0.2025), (-0.004344, -0.5793, 0.1917), (0.01433, -0.5785, 0.1917), (0.0118, -0.5786, 0.2), (0.007652, -0.5786, 0.2291), (0.01364, -0.5783, 0.2425), (0.01197, -0.5782, 0.2653), (0.01236, -0.5765, 0.2672), (0.008257, -0.5734, 0.2675), (0.007643, -0.5731, 0.2489), (0.003125, -0.5697, 0.2362), (-0.004877, -0.5636, 0.2257), (-0.006875, -0.5621, 0.2196), (-0.007174, -0.5619, 0.2135), (-0.00692, -0.5622, 0.2024), (-0.0005005, -0.5672, 0.1917), (0.01429, -0.5786, 0.1917), (0.01229, -0.577, 0.2), (0.009022, -0.5743, 0.229), (0.01378, -0.5778, 0.2425), (0.01246, -0.5766, 0.2653), (0.01382, -0.5756, 0.2672), (0.01271, -0.5706, 0.2675), (0.01251, -0.57, 0.2489), (0.01127, -0.5645, 0.2361), (0.009088, -0.5547, 0.2256), (0.008538, -0.5523, 0.2195), (0.008445, -0.552, 0.2134), (0.008493, -0.5524, 0.2023), (0.0102, -0.5605, 0.1916), (0.01419, -0.5787, 0.1917), (0.01367, -0.5762, 0.2), (0.01284, -0.5719, 0.229), (0.01415, -0.5776, 0.2425), (0.01384, -0.5758, 0.2653), (0.01552, -0.5759, 0.2672), (0.01793, -0.5713, 0.2675), (0.01822, -0.5707, 0.2489), (0.02082, -0.5658, 0.2361), (0.02547, -0.5569, 0.2255), (0.02662, -0.5548, 0.2195), (0.02677, -0.5545, 0.2133), (0.02657, -0.5549, 0.2022), (0.02276, -0.5621, 0.1916), (0.01408, -0.5787, 0.1917), (0.01529, -0.5764, 0.2), (0.01733, -0.5725, 0.229), (0.01459, -0.5777, 0.2425), (0.01546, -0.576, 0.2653), (0.01669, -0.5771, 0.2672), (0.02149, -0.5752, 0.2675), (0.0221, -0.575, 0.2489), (0.02731, -0.5729, 0.2361), (0.0366, -0.5692, 0.2256), (0.0389, -0.5682, 0.2195), (0.03922, -0.5681, 0.2134), (0.03886, -0.5683, 0.2023), (0.03129, -0.5715, 0.1916), (0.01401, -0.5786, 0.1917), (0.01639, -0.5776, 0.2), (0.02037, -0.5758, 0.229), (0.01489, -0.578, 0.2425), (0.01656, -0.5772, 0.2653), (0.01676, -0.5788, 0.2672), (0.0217, -0.5804, 0.2675), (0.02234, -0.5807, 0.2489), (0.0277, -0.5825, 0.2362), (0.03727, -0.5857, 0.2257), (0.03964, -0.5865, 0.2196), (0.03997, -0.5866, 0.2135), (0.0396, -0.5866, 0.2024), (0.03181, -0.5842, 0.1917), (0.01401, -0.5785, 0.1917), (0.01646, -0.5792, 0.2), (0.02056, -0.5803, 0.229), (0.01491, -0.5784, 0.2425), (0.01663, -0.5788, 0.2653), (0.01571, -0.5802, 0.2672), (0.01848, -0.5846, 0.2676), (0.01882, -0.5853, 0.249), (0.02181, -0.5902, 0.2362), (0.02717, -0.5988, 0.2258), (0.0285, -0.6009, 0.2198), (0.02867, -0.6012, 0.2136), (0.02845, -0.601, 0.2025), (0.02407, -0.5942, 0.1918), (0.01408, -0.5784, 0.1917), (0.01546, -0.5805, 0.2), (0.0178, -0.5839, 0.2291), (0.01464, -0.5788, 0.2425), (0.01563, -0.5801, 0.2653), (0.01403, -0.5806, 0.2672), (0.01333, -0.5857, 0.2676), (0.01319, -0.5865, 0.249), (0.0124, -0.5922, 0.2363), (0.01103, -0.6023, 0.2259), (0.01068, -0.6048, 0.2198), (0.01061, -0.6052, 0.2137), (0.01063, -0.6049, 0.2026), (0.01169, -0.5969, 0.1918), (0.01419, -0.5784, 0.1917), (0.01387, -0.5809, 0.2), (0.01338, -0.5849, 0.2291), (0.01421, -0.5789, 0.2425), (0.01404, -0.5805, 0.2653), (0.0125, -0.5798, 0.2672), (0.008665, -0.5833, 0.2676), (0.008087, -0.5839, 0.249), (0.003865, -0.5878, 0.2363), (-0.003611, -0.5946, 0.2259), (-0.005478, -0.5963, 0.2198), (-0.005759, -0.5966, 0.2137), (-0.005523, -0.5964, 0.2026), (0.0004712, -0.591, 0.1918), (0.01429, -0.5784, 0.1917), (0.01242, -0.5801, 0.2), (0.009373, -0.5828, 0.2291), (0.01382, -0.5787, 0.2425), (0.01259, -0.5797, 0.2653), (0.01184, -0.5782, 0.2672), (0.00666, -0.5784, 0.2675), (0.005896, -0.5785, 0.2489), (0.0002021, -0.5788, 0.2362), (-0.009892, -0.5793, 0.2258), (-0.01241, -0.5795, 0.2197), (-0.01278, -0.5795, 0.2136), (-0.01246, -0.5796, 0.2025), (-0.004344, -0.5793, 0.1917), (0.01433, -0.5785, 0.1917), (0.0118, -0.5786, 0.2), (0.007652, -0.5786, 0.2291), (0.01364, -0.5783, 0.2425), (0.01197, -0.5782, 0.2653), (-0.1022, -0.6479, 0.2672), (-0.1074, -0.6481, 0.2675), (-0.1082, -0.6482, 0.2489), (-0.1139, -0.6485, 0.2362), (-0.124, -0.649, 0.2258), (-0.1265, -0.6491, 0.2197), (-0.1269, -0.6492, 0.2136), (-0.1265, -0.6493, 0.2025), (-0.1184, -0.649, 0.1917), (-0.09974, -0.6482, 0.1917), (-0.1023, -0.6483, 0.2), (-0.1064, -0.6483, 0.2291), (-0.1004, -0.648, 0.2425), (-0.1021, -0.6479, 0.2653), (-0.1017, -0.6462, 0.2672), (-0.1058, -0.6431, 0.2675), (-0.1064, -0.6427, 0.2489), (-0.1109, -0.6394, 0.2362), (-0.1189, -0.6333, 0.2257), (-0.1209, -0.6318, 0.2196), (-0.1212, -0.6316, 0.2135), (-0.121, -0.6319, 0.2024), (-0.1146, -0.6369, 0.1917), (-0.09978, -0.6483, 0.1917), (-0.1018, -0.6467, 0.2), (-0.105, -0.644, 0.229), (-0.1003, -0.6475, 0.2425), (-0.1016, -0.6463, 0.2653), (-0.1003, -0.6453, 0.2672), (-0.1014, -0.6402, 0.2675), (-0.1016, -0.6397, 0.2489), (-0.1028, -0.6342, 0.2361), (-0.105, -0.6244, 0.2256), (-0.1055, -0.622, 0.2195), (-0.1056, -0.6217, 0.2134), (-0.1056, -0.6221, 0.2023), (-0.1039, -0.6301, 0.1916), (-0.09987, -0.6484, 0.1917), (-0.1004, -0.6458, 0.2), (-0.1012, -0.6415, 0.229), (-0.09992, -0.6473, 0.2425), (-0.1002, -0.6455, 0.2653), (-0.09854, -0.6455, 0.2672), (-0.09613, -0.6409, 0.2675), (-0.09585, -0.6404, 0.2489), (-0.09325, -0.6355, 0.2361), (-0.0886, -0.6266, 0.2255), (-0.08745, -0.6244, 0.2195), (-0.0873, -0.6242, 0.2133), (-0.0875, -0.6245, 0.2022), (-0.09131, -0.6318, 0.1916), (-0.09999, -0.6484, 0.1917), (-0.09878, -0.6461, 0.2), (-0.09674, -0.6421, 0.229), (-0.09948, -0.6473, 0.2425), (-0.09861, -0.6457, 0.2653), (-0.09738, -0.6468, 0.2672), (-0.09258, -0.6448, 0.2675), (-0.09197, -0.6447, 0.2489), (-0.08676, -0.6426, 0.2361), (-0.07747, -0.6388, 0.2256), (-0.07517, -0.6379, 0.2195), (-0.07485, -0.6378, 0.2134), (-0.07521, -0.638, 0.2023), (-0.08277, -0.6412, 0.1916), (-0.1001, -0.6483, 0.1917), (-0.09768, -0.6473, 0.2), (-0.09369, -0.6455, 0.229), (-0.09917, -0.6477, 0.2425), (-0.09751, -0.6469, 0.2653), (-0.09731, -0.6485, 0.2672), (-0.09237, -0.6501, 0.2675), (-0.09173, -0.6504, 0.2489), (-0.08637, -0.6522, 0.2362), (-0.07679, -0.6554, 0.2257), (-0.07442, -0.6562, 0.2196), (-0.0741, -0.6563, 0.2135), (-0.07447, -0.6563, 0.2024), (-0.08226, -0.6539, 0.1917), (-0.1001, -0.6482, 0.1917), (-0.09761, -0.6489, 0.2), (-0.09351, -0.65, 0.229), (-0.09915, -0.6481, 0.2425), (-0.09744, -0.6485, 0.2653), (-0.09836, -0.6499, 0.2672), (-0.09558, -0.6543, 0.2676), (-0.09525, -0.655, 0.249), (-0.09225, -0.6599, 0.2362), (-0.08689, -0.6684, 0.2258), (-0.08557, -0.6706, 0.2198), (-0.08539, -0.6709, 0.2136), (-0.08561, -0.6707, 0.2025), (-0.09, -0.6639, 0.1918), (-0.09999, -0.6481, 0.1917), (-0.0986, -0.6502, 0.2), (-0.09627, -0.6536, 0.2291), (-0.09942, -0.6485, 0.2425), (-0.09843, -0.6498, 0.2653), (-0.1, -0.6503, 0.2672), (-0.1007, -0.6554, 0.2676), (-0.1009, -0.6562, 0.249), (-0.1017, -0.6619, 0.2363), (-0.103, -0.672, 0.2259), (-0.1034, -0.6745, 0.2198), (-0.1035, -0.6749, 0.2137), (-0.1034, -0.6746, 0.2026), (-0.1024, -0.6666, 0.1918), (-0.09988, -0.6481, 0.1917), (-0.1002, -0.6505, 0.2), (-0.1007, -0.6546, 0.2291), (-0.09986, -0.6486, 0.2425), (-0.1, -0.6502, 0.2653), (-0.1016, -0.6495, 0.2672), (-0.1054, -0.653, 0.2676), (-0.106, -0.6536, 0.249), (-0.1102, -0.6574, 0.2363), (-0.1177, -0.6643, 0.2259), (-0.1195, -0.666, 0.2198), (-0.1198, -0.6663, 0.2137), (-0.1196, -0.6661, 0.2026), (-0.1136, -0.6607, 0.1918), (-0.09978, -0.6481, 0.1917), (-0.1016, -0.6498, 0.2), (-0.1047, -0.6525, 0.2291), (-0.1003, -0.6484, 0.2425), (-0.1015, -0.6494, 0.2653), (-0.1022, -0.6479, 0.2672), (-0.1074, -0.6481, 0.2675), (-0.1082, -0.6482, 0.2489), (-0.1139, -0.6485, 0.2362), (-0.124, -0.649, 0.2258), (-0.1265, -0.6491, 0.2197), (-0.1269, -0.6492, 0.2136), (-0.1265, -0.6493, 0.2025), (-0.1184, -0.649, 0.1917), (-0.09974, -0.6482, 0.1917), (-0.1023, -0.6483, 0.2), (-0.1064, -0.6483, 0.2291), (-0.1004, -0.648, 0.2425), (-0.1021, -0.6479, 0.2653), (0.08175, -0.5564, 0.2672), (0.07657, -0.5566, 0.2675), (0.07581, -0.5568, 0.2489), (0.07011, -0.5571, 0.2362), (0.06002, -0.5575, 0.2258), (0.0575, -0.5577, 0.2197), (0.05713, -0.5577, 0.2136), (0.05745, -0.5578, 0.2025), (0.06556, -0.5575, 0.1917), (0.08424, -0.5568, 0.1917), (0.0817, -0.5568, 0.2), (0.07756, -0.5568, 0.2291), (0.08355, -0.5565, 0.2425), (0.08188, -0.5564, 0.2653), (0.08227, -0.5548, 0.2672), (0.07817, -0.5516, 0.2675), (0.07755, -0.5513, 0.2489), (0.07303, -0.5479, 0.2362), (0.06503, -0.5418, 0.2257), (0.06303, -0.5403, 0.2196), (0.06273, -0.5401, 0.2135), (0.06299, -0.5404, 0.2024), (0.06941, -0.5455, 0.1917), (0.0842, -0.5569, 0.1917), (0.0822, -0.5553, 0.2), (0.07893, -0.5525, 0.229), (0.08369, -0.5561, 0.2425), (0.08237, -0.5549, 0.2653), (0.08372, -0.5539, 0.2672), (0.08262, -0.5488, 0.2675), (0.08242, -0.5482, 0.2489), (0.08117, -0.5427, 0.2361), (0.079, -0.533, 0.2256), (0.07845, -0.5306, 0.2195), (0.07835, -0.5302, 0.2134), (0.0784, -0.5307, 0.2023), (0.08011, -0.5387, 0.1916), (0.0841, -0.5569, 0.1917), (0.08358, -0.5544, 0.2), (0.08275, -0.5501, 0.229), (0.08406, -0.5558, 0.2425), (0.08375, -0.554, 0.2653), (0.08543, -0.5541, 0.2672), (0.08784, -0.5495, 0.2675), (0.08813, -0.549, 0.2489), (0.09072, -0.544, 0.2361), (0.09538, -0.5352, 0.2255), (0.09652, -0.533, 0.2195), (0.09667, -0.5327, 0.2133), (0.09648, -0.5331, 0.2022), (0.09267, -0.5404, 0.1916), (0.08399, -0.5569, 0.1917), (0.0852, -0.5546, 0.2), (0.08723, -0.5507, 0.229), (0.0845, -0.5559, 0.2425), (0.08537, -0.5542, 0.2653), (0.0866, -0.5554, 0.2672), (0.09139, -0.5534, 0.2675), (0.09201, -0.5532, 0.2489), (0.09722, -0.5511, 0.2361), (0.1065, -0.5474, 0.2256), (0.1088, -0.5465, 0.2195), (0.1091, -0.5464, 0.2134), (0.1088, -0.5466, 0.2023), (0.1012, -0.5497, 0.1916), (0.08392, -0.5568, 0.1917), (0.0863, -0.5558, 0.2), (0.09028, -0.554, 0.229), (0.0848, -0.5562, 0.2425), (0.08647, -0.5554, 0.2653), (0.08667, -0.5571, 0.2672), (0.09161, -0.5586, 0.2675), (0.09224, -0.559, 0.2489), (0.09761, -0.5608, 0.2362), (0.1072, -0.5639, 0.2257), (0.1096, -0.5647, 0.2196), (0.1099, -0.5648, 0.2135), (0.1095, -0.5648, 0.2024), (0.1017, -0.5624, 0.1917), (0.08391, -0.5567, 0.1917), (0.08637, -0.5574, 0.2), (0.09047, -0.5585, 0.229), (0.08482, -0.5567, 0.2425), (0.08654, -0.557, 0.2653), (0.08562, -0.5584, 0.2672), (0.08839, -0.5628, 0.2676), (0.08873, -0.5635, 0.249), (0.09172, -0.5684, 0.2362), (0.09708, -0.577, 0.2258), (0.09841, -0.5791, 0.2198), (0.09858, -0.5795, 0.2136), (0.09836, -0.5792, 0.2025), (0.09398, -0.5724, 0.1918), (0.08399, -0.5566, 0.1917), (0.08537, -0.5587, 0.2), (0.08771, -0.5621, 0.2291), (0.08455, -0.557, 0.2425), (0.08554, -0.5583, 0.2653), (0.08393, -0.5588, 0.2672), (0.08324, -0.5639, 0.2676), (0.0831, -0.5648, 0.249), (0.08231, -0.5705, 0.2363), (0.08094, -0.5805, 0.2259), (0.08059, -0.583, 0.2198), (0.08052, -0.5834, 0.2137), (0.08054, -0.5831, 0.2026), (0.0816, -0.5751, 0.1918), (0.0841, -0.5566, 0.1917), (0.08378, -0.5591, 0.2), (0.08329, -0.5631, 0.2291), (0.08412, -0.5571, 0.2425), (0.08395, -0.5587, 0.2653), (0.08241, -0.558, 0.2672), (0.07857, -0.5615, 0.2676), (0.078, -0.5621, 0.249), (0.07377, -0.566, 0.2363), (0.0663, -0.5728, 0.2259), (0.06443, -0.5746, 0.2198), (0.06415, -0.5748, 0.2137), (0.06439, -0.5747, 0.2026), (0.07038, -0.5692, 0.1918), (0.0842, -0.5567, 0.1917), (0.08233, -0.5583, 0.2), (0.07928, -0.561, 0.2291), (0.08372, -0.5569, 0.2425), (0.0825, -0.5579, 0.2653), (0.08175, -0.5564, 0.2672), (0.07657, -0.5566, 0.2675), (0.07581, -0.5568, 0.2489), (0.07011, -0.5571, 0.2362), (0.06002, -0.5575, 0.2258), (0.0575, -0.5577, 0.2197), (0.05713, -0.5577, 0.2136), (0.05745, -0.5578, 0.2025), (0.06556, -0.5575, 0.1917), (0.08424, -0.5568, 0.1917), (0.0817, -0.5568, 0.2), (0.07756, -0.5568, 0.2291), (0.08355, -0.5565, 0.2425), (0.08188, -0.5564, 0.2653), (-0.05554, -0.6033, 0.2672), (-0.06072, -0.6035, 0.2675), (-0.06148, -0.6036, 0.2489), (-0.06718, -0.6039, 0.2362), (-0.07727, -0.6044, 0.2258), (-0.07979, -0.6045, 0.2197), (-0.08016, -0.6046, 0.2136), (-0.07983, -0.6046, 0.2025), (-0.07172, -0.6044, 0.1917), (-0.05305, -0.6036, 0.1917), (-0.05558, -0.6037, 0.2), (-0.05973, -0.6037, 0.2291), (-0.05373, -0.6033, 0.2425), (-0.05541, -0.6033, 0.2653), (-0.05502, -0.6016, 0.2672), (-0.05912, -0.5985, 0.2675), (-0.05974, -0.5981, 0.2489), (-0.06425, -0.5947, 0.2362), (-0.07226, -0.5887, 0.2257), (-0.07425, -0.5872, 0.2196), (-0.07455, -0.587, 0.2135), (-0.0743, -0.5873, 0.2024), (-0.06788, -0.5923, 0.1917), (-0.05309, -0.6037, 0.1917), (-0.05509, -0.6021, 0.2), (-0.05836, -0.5994, 0.229), (-0.0536, -0.6029, 0.2425), (-0.05492, -0.6017, 0.2653), (-0.05356, -0.6007, 0.2672), (-0.05467, -0.5956, 0.2675), (-0.05487, -0.595, 0.2489), (-0.05611, -0.5896, 0.2361), (-0.05829, -0.5798, 0.2256), (-0.05884, -0.5774, 0.2195), (-0.05893, -0.5771, 0.2134), (-0.05889, -0.5775, 0.2023), (-0.05718, -0.5855, 0.1916), (-0.05319, -0.6038, 0.1917), (-0.05371, -0.6012, 0.2), (-0.05454, -0.5969, 0.229), (-0.05323, -0.6027, 0.2425), (-0.05354, -0.6008, 0.2653), (-0.05185, -0.6009, 0.2672), (-0.04945, -0.5963, 0.2675), (-0.04916, -0.5958, 0.2489), (-0.04656, -0.5909, 0.2361), (-0.04191, -0.582, 0.2255), (-0.04076, -0.5798, 0.2195), (-0.04061, -0.5796, 0.2133), (-0.04081, -0.5799, 0.2022), (-0.04462, -0.5872, 0.1916), (-0.0533, -0.6038, 0.1917), (-0.05209, -0.6015, 0.2), (-0.05005, -0.5975, 0.229), (-0.05279, -0.6027, 0.2425), (-0.05192, -0.6011, 0.2653), (-0.05069, -0.6022, 0.2672), (-0.04589, -0.6002, 0.2675), (-0.04528, -0.6001, 0.2489), (-0.04007, -0.598, 0.2361), (-0.03078, -0.5942, 0.2256), (-0.02848, -0.5933, 0.2195), (-0.02816, -0.5932, 0.2134), (-0.02852, -0.5934, 0.2023), (-0.03609, -0.5966, 0.1916), (-0.05337, -0.6037, 0.1917), (-0.05099, -0.6027, 0.2), (-0.04701, -0.6009, 0.229), (-0.05249, -0.6031, 0.2425), (-0.05082, -0.6023, 0.2653), (-0.05062, -0.6039, 0.2672), (-0.04568, -0.6055, 0.2675), (-0.04504, -0.6058, 0.2489), (-0.03968, -0.6076, 0.2362), (-0.03011, -0.6107, 0.2257), (-0.02774, -0.6115, 0.2196), (-0.02741, -0.6117, 0.2135), (-0.02778, -0.6117, 0.2024), (-0.03557, -0.6092, 0.1917), (-0.05337, -0.6036, 0.1917), (-0.05092, -0.6043, 0.2), (-0.04682, -0.6054, 0.229), (-0.05247, -0.6035, 0.2425), (-0.05075, -0.6039, 0.2653), (-0.05167, -0.6053, 0.2672), (-0.0489, -0.6097, 0.2676), (-0.04856, -0.6104, 0.249), (-0.04557, -0.6153, 0.2362), (-0.04021, -0.6238, 0.2258), (-0.03888, -0.626, 0.2198), (-0.03871, -0.6263, 0.2136), (-0.03893, -0.6261, 0.2025), (-0.04331, -0.6193, 0.1918), (-0.0533, -0.6035, 0.1917), (-0.05191, -0.6056, 0.2), (-0.04958, -0.609, 0.2291), (-0.05273, -0.6039, 0.2425), (-0.05174, -0.6052, 0.2653), (-0.05335, -0.6057, 0.2672), (-0.05405, -0.6108, 0.2676), (-0.05419, -0.6116, 0.249), (-0.05498, -0.6173, 0.2363), (-0.05635, -0.6274, 0.2259), (-0.0567, -0.6299, 0.2198), (-0.05677, -0.6303, 0.2137), (-0.05675, -0.63, 0.2026), (-0.05569, -0.622, 0.1918), (-0.05319, -0.6035, 0.1917), (-0.05351, -0.6059, 0.2), (-0.054, -0.61, 0.2291), (-0.05317, -0.604, 0.2425), (-0.05334, -0.6055, 0.2653), (-0.05488, -0.6049, 0.2672), (-0.05871, -0.6084, 0.2676), (-0.05929, -0.6089, 0.249), (-0.06351, -0.6128, 0.2363), (-0.07099, -0.6197, 0.2259), (-0.07286, -0.6214, 0.2198), (-0.07314, -0.6217, 0.2137), (-0.0729, -0.6215, 0.2026), (-0.06691, -0.6161, 0.1918), (-0.05309, -0.6035, 0.1917), (-0.05496, -0.6052, 0.2), (-0.05801, -0.6079, 0.2291), (-0.05356, -0.6038, 0.2425), (-0.05479, -0.6048, 0.2653), (-0.05554, -0.6033, 0.2672), (-0.06072, -0.6035, 0.2675), (-0.06148, -0.6036, 0.2489), (-0.06718, -0.6039, 0.2362), (-0.07727, -0.6044, 0.2258), (-0.07979, -0.6045, 0.2197), (-0.08016, -0.6046, 0.2136), (-0.07983, -0.6046, 0.2025), (-0.07172, -0.6044, 0.1917), (-0.05305, -0.6036, 0.1917), (-0.05558, -0.6037, 0.2), (-0.05973, -0.6037, 0.2291), (-0.05373, -0.6033, 0.2425), (-0.05541, -0.6033, 0.2653)], [], [(1, 0, 6, 7), (0, 3, 9, 6), (2, 5, 11, 8), (2, 1, 7, 8), (3, 4, 10, 9), (9, 10, 16, 15), (7, 6, 12, 13), (6, 9, 15, 12), (8, 11, 17, 14), (8, 7, 13, 14), (15, 16, 22, 21), (13, 12, 18, 19), (12, 15, 21, 18), (14, 17, 23, 20), (14, 13, 19, 20), (21, 22, 28, 27), (19, 18, 24, 25), (18, 21, 27, 24), (20, 23, 29, 26), (20, 19, 25, 26), (27, 28, 34, 33), (25, 24, 30, 31), (24, 27, 33, 30), (26, 29, 35, 32), (26, 25, 31, 32), (33, 34, 40, 39), (31, 30, 36, 37), (30, 33, 39, 36), (32, 35, 41, 38), (32, 31, 37, 38), (39, 40, 46, 45), (37, 36, 42, 43), (36, 39, 45, 42), (38, 41, 47, 44), (38, 37, 43, 44), (45, 46, 52, 51), (43, 42, 48, 49), (42, 45, 51, 48), (44, 47, 53, 50), (44, 43, 49, 50), (51, 52, 58, 57), (49, 48, 54, 55), (48, 51, 57, 54), (50, 53, 59, 56), (50, 49, 55, 56), (65, 66, 80, 79), (60, 73, 87, 74), (66, 67, 81, 80), (67, 68, 82, 81), (60, 61, 75, 74), (68, 69, 83, 82), (61, 62, 76, 75), (69, 70, 84, 83), (62, 63, 77, 76), (70, 71, 85, 84), (63, 64, 78, 77), (71, 72, 86, 85), (64, 65, 79, 78), (72, 73, 87, 86), (80, 81, 95, 94), (81, 82, 96, 95), (74, 75, 89, 88), (82, 83, 97, 96), (75, 76, 90, 89), (83, 84, 98, 97), (76, 77, 91, 90), (84, 85, 99, 98), (77, 78, 92, 91), (85, 86, 100, 99), (78, 79, 93, 92), (86, 87, 101, 100), (79, 80, 94, 93), (74, 87, 101, 88), (88, 89, 103, 102), (96, 97, 111, 110), (89, 90, 104, 103), (97, 98, 112, 111), (90, 91, 105, 104), (98, 99, 113, 112), (91, 92, 106, 105), (99, 100, 114, 113), (92, 93, 107, 106), (100, 101, 115, 114), (93, 94, 108, 107), (88, 101, 115, 102), (94, 95, 109, 108), (95, 96, 110, 109), (111, 112, 126, 125), (104, 105, 119, 118), (112, 113, 127, 126), (105, 106, 120, 119), (113, 114, 128, 127), (106, 107, 121, 120), (114, 115, 129, 128), (107, 108, 122, 121), (102, 115, 129, 116), (108, 109, 123, 122), (109, 110, 124, 123), (102, 103, 117, 116), (110, 111, 125, 124), (103, 104, 118, 117), (127, 128, 142, 141), (120, 121, 135, 134), (128, 129, 143, 142), (121, 122, 136, 135), (116, 129, 143, 130), (122, 123, 137, 136), (123, 124, 138, 137), (116, 117, 131, 130), (124, 125, 139, 138), (117, 118, 132, 131), (125, 126, 140, 139), (118, 119, 133, 132), (126, 127, 141, 140), (119, 120, 134, 133), (135, 136, 150, 149), (130, 143, 157, 144), (136, 137, 151, 150), (137, 138, 152, 151), (130, 131, 145, 144), (138, 139, 153, 152), (131, 132, 146, 145), (139, 140, 154, 153), (132, 133, 147, 146), (140, 141, 155, 154), (133, 134, 148, 147), (141, 142, 156, 155), (134, 135, 149, 148), (142, 143, 157, 156), (151, 152, 166, 165), (144, 145, 159, 158), (152, 153, 167, 166), (145, 146, 160, 159), (153, 154, 168, 167), (146, 147, 161, 160), (154, 155, 169, 168), (147, 148, 162, 161), (155, 156, 170, 169), (148, 149, 163, 162), (156, 157, 171, 170), (149, 150, 164, 163), (144, 157, 171, 158), (150, 151, 165, 164), (166, 167, 181, 180), (159, 160, 174, 173), (167, 168, 182, 181), (160, 161, 175, 174), (168, 169, 183, 182), (161, 162, 176, 175), (169, 170, 184, 183), (162, 163, 177, 176), (170, 171, 185, 184), (163, 164, 178, 177), (158, 171, 185, 172), (164, 165, 179, 178), (165, 166, 180, 179), (158, 159, 173, 172), (182, 183, 197, 196), (175, 176, 190, 189), (183, 184, 198, 197), (176, 177, 191, 190), (184, 185, 199, 198), (177, 178, 192, 191), (172, 185, 199, 186), (178, 179, 193, 192), (179, 180, 194, 193), (172, 173, 187, 186), (180, 181, 195, 194), (173, 174, 188, 187), (181, 182, 196, 195), (174, 175, 189, 188), (205, 206, 220, 219), (200, 213, 227, 214), (206, 207, 221, 220), (207, 208, 222, 221), (200, 201, 215, 214), (208, 209, 223, 222), (201, 202, 216, 215), (209, 210, 224, 223), (202, 203, 217, 216), (210, 211, 225, 224), (203, 204, 218, 217), (211, 212, 226, 225), (204, 205, 219, 218), (212, 213, 227, 226), (220, 221, 235, 234), (221, 222, 236, 235), (214, 215, 229, 228), (222, 223, 237, 236), (215, 216, 230, 229), (223, 224, 238, 237), (216, 217, 231, 230), (224, 225, 239, 238), (217, 218, 232, 231), (225, 226, 240, 239), (218, 219, 233, 232), (226, 227, 241, 240), (219, 220, 234, 233), (214, 227, 241, 228), (228, 229, 243, 242), (236, 237, 251, 250), (229, 230, 244, 243), (237, 238, 252, 251), (230, 231, 245, 244), (238, 239, 253, 252), (231, 232, 246, 245), (239, 240, 254, 253), (232, 233, 247, 246), (240, 241, 255, 254), (233, 234, 248, 247), (228, 241, 255, 242), (234, 235, 249, 248), (235, 236, 250, 249), (251, 252, 266, 265), (244, 245, 259, 258), (252, 253, 267, 266), (245, 246, 260, 259), (253, 254, 268, 267), (246, 247, 261, 260), (254, 255, 269, 268), (247, 248, 262, 261), (242, 255, 269, 256), (248, 249, 263, 262), (249, 250, 264, 263), (242, 243, 257, 256), (250, 251, 265, 264), (243, 244, 258, 257), (267, 268, 282, 281), (260, 261, 275, 274), (268, 269, 283, 282), (261, 262, 276, 275), (256, 269, 283, 270), (262, 263, 277, 276), (263, 264, 278, 277), (256, 257, 271, 270), (264, 265, 279, 278), (257, 258, 272, 271), (265, 266, 280, 279), (258, 259, 273, 272), (266, 267, 281, 280), (259, 260, 274, 273), (275, 276, 290, 289), (270, 283, 297, 284), (276, 277, 291, 290), (277, 278, 292, 291), (270, 271, 285, 284), (278, 279, 293, 292), (271, 272, 286, 285), (279, 280, 294, 293), (272, 273, 287, 286), (280, 281, 295, 294), (273, 274, 288, 287), (281, 282, 296, 295), (274, 275, 289, 288), (282, 283, 297, 296), (291, 292, 306, 305), (284, 285, 299, 298), (292, 293, 307, 306), (285, 286, 300, 299), (293, 294, 308, 307), (286, 287, 301, 300), (294, 295, 309, 308), (287, 288, 302, 301), (295, 296, 310, 309), (288, 289, 303, 302), (296, 297, 311, 310), (289, 290, 304, 303), (284, 297, 311, 298), (290, 291, 305, 304), (306, 307, 321, 320), (299, 300, 314, 313), (307, 308, 322, 321), (300, 301, 315, 314), (308, 309, 323, 322), (301, 302, 316, 315), (309, 310, 324, 323), (302, 303, 317, 316), (310, 311, 325, 324), (303, 304, 318, 317), (298, 311, 325, 312), (304, 305, 319, 318), (305, 306, 320, 319), (298, 299, 313, 312), (322, 323, 337, 336), (315, 316, 330, 329), (323, 324, 338, 337), (316, 317, 331, 330), (324, 325, 339, 338), (317, 318, 332, 331), (312, 325, 339, 326), (318, 319, 333, 332), (319, 320, 334, 333), (312, 313, 327, 326), (320, 321, 335, 334), (313, 314, 328, 327), (321, 322, 336, 335), (314, 315, 329, 328), (345, 346, 360, 359), (340, 353, 367, 354), (346, 347, 361, 360), (347, 348, 362, 361), (340, 341, 355, 354), (348, 349, 363, 362), (341, 342, 356, 355), (349, 350, 364, 363), (342, 343, 357, 356), (350, 351, 365, 364), (343, 344, 358, 357), (351, 352, 366, 365), (344, 345, 359, 358), (352, 353, 367, 366), (360, 361, 375, 374), (361, 362, 376, 375), (354, 355, 369, 368), (362, 363, 377, 376), (355, 356, 370, 369), (363, 364, 378, 377), (356, 357, 371, 370), (364, 365, 379, 378), (357, 358, 372, 371), (365, 366, 380, 379), (358, 359, 373, 372), (366, 367, 381, 380), (359, 360, 374, 373), (354, 367, 381, 368), (368, 369, 383, 382), (376, 377, 391, 390), (369, 370, 384, 383), (377, 378, 392, 391), (370, 371, 385, 384), (378, 379, 393, 392), (371, 372, 386, 385), (379, 380, 394, 393), (372, 373, 387, 386), (380, 381, 395, 394), (373, 374, 388, 387), (368, 381, 395, 382), (374, 375, 389, 388), (375, 376, 390, 389), (391, 392, 406, 405), (384, 385, 399, 398), (392, 393, 407, 406), (385, 386, 400, 399), (393, 394, 408, 407), (386, 387, 401, 400), (394, 395, 409, 408), (387, 388, 402, 401), (382, 395, 409, 396), (388, 389, 403, 402), (389, 390, 404, 403), (382, 383, 397, 396), (390, 391, 405, 404), (383, 384, 398, 397), (407, 408, 422, 421), (400, 401, 415, 414), (408, 409, 423, 422), (401, 402, 416, 415), (396, 409, 423, 410), (402, 403, 417, 416), (403, 404, 418, 417), (396, 397, 411, 410), (404, 405, 419, 418), (397, 398, 412, 411), (405, 406, 420, 419), (398, 399, 413, 412), (406, 407, 421, 420), (399, 400, 414, 413), (415, 416, 430, 429), (410, 423, 437, 424), (416, 417, 431, 430), (417, 418, 432, 431), (410, 411, 425, 424), (418, 419, 433, 432), (411, 412, 426, 425), (419, 420, 434, 433), (412, 413, 427, 426), (420, 421, 435, 434), (413, 414, 428, 427), (421, 422, 436, 435), (414, 415, 429, 428), (422, 423, 437, 436), (431, 432, 446, 445), (424, 425, 439, 438), (432, 433, 447, 446), (425, 426, 440, 439), (433, 434, 448, 447), (426, 427, 441, 440), (434, 435, 449, 448), (427, 428, 442, 441), (435, 436, 450, 449), (428, 429, 443, 442), (436, 437, 451, 450), (429, 430, 444, 443), (424, 437, 451, 438), (430, 431, 445, 444), (446, 447, 461, 460), (439, 440, 454, 453), (447, 448, 462, 461), (440, 441, 455, 454), (448, 449, 463, 462), (441, 442, 456, 455), (449, 450, 464, 463), (442, 443, 457, 456), (450, 451, 465, 464), (443, 444, 458, 457), (438, 451, 465, 452), (444, 445, 459, 458), (445, 446, 460, 459), (438, 439, 453, 452), (462, 463, 477, 476), (455, 456, 470, 469), (463, 464, 478, 477), (456, 457, 471, 470), (464, 465, 479, 478), (457, 458, 472, 471), (452, 465, 479, 466), (458, 459, 473, 472), (459, 460, 474, 473), (452, 453, 467, 466), (460, 461, 475, 474), (453, 454, 468, 467), (461, 462, 476, 475), (454, 455, 469, 468), (485, 486, 500, 499), (480, 493, 507, 494), (486, 487, 501, 500), (487, 488, 502, 501), (480, 481, 495, 494), (488, 489, 503, 502), (481, 482, 496, 495), (489, 490, 504, 503), (482, 483, 497, 496), (490, 491, 505, 504), (483, 484, 498, 497), (491, 492, 506, 505), (484, 485, 499, 498), (492, 493, 507, 506), (500, 501, 515, 514), (501, 502, 516, 515), (494, 495, 509, 508), (502, 503, 517, 516), (495, 496, 510, 509), (503, 504, 518, 517), (496, 497, 511, 510), (504, 505, 519, 518), (497, 498, 512, 511), (505, 506, 520, 519), (498, 499, 513, 512), (506, 507, 521, 520), (499, 500, 514, 513), (494, 507, 521, 508), (508, 509, 523, 522), (516, 517, 531, 530), (509, 510, 524, 523), (517, 518, 532, 531), (510, 511, 525, 524), (518, 519, 533, 532), (511, 512, 526, 525), (519, 520, 534, 533), (512, 513, 527, 526), (520, 521, 535, 534), (513, 514, 528, 527), (508, 521, 535, 522), (514, 515, 529, 528), (515, 516, 530, 529), (531, 532, 546, 545), (524, 525, 539, 538), (532, 533, 547, 546), (525, 526, 540, 539), (533, 534, 548, 547), (526, 527, 541, 540), (534, 535, 549, 548), (527, 528, 542, 541), (522, 535, 549, 536), (528, 529, 543, 542), (529, 530, 544, 543), (522, 523, 537, 536), (530, 531, 545, 544), (523, 524, 538, 537), (547, 548, 562, 561), (540, 541, 555, 554), (548, 549, 563, 562), (541, 542, 556, 555), (536, 549, 563, 550), (542, 543, 557, 556), (543, 544, 558, 557), (536, 537, 551, 550), (544, 545, 559, 558), (537, 538, 552, 551), (545, 546, 560, 559), (538, 539, 553, 552), (546, 547, 561, 560), (539, 540, 554, 553), (555, 556, 570, 569), (550, 563, 577, 564), (556, 557, 571, 570), (557, 558, 572, 571), (550, 551, 565, 564), (558, 559, 573, 572), (551, 552, 566, 565), (559, 560, 574, 573), (552, 553, 567, 566), (560, 561, 575, 574), (553, 554, 568, 567), (561, 562, 576, 575), (554, 555, 569, 568), (562, 563, 577, 576), (571, 572, 586, 585), (564, 565, 579, 578), (572, 573, 587, 586), (565, 566, 580, 579), (573, 574, 588, 587), (566, 567, 581, 580), (574, 575, 589, 588), (567, 568, 582, 581), (575, 576, 590, 589), (568, 569, 583, 582), (576, 577, 591, 590), (569, 570, 584, 583), (564, 577, 591, 578), (570, 571, 585, 584), (586, 587, 601, 600), (579, 580, 594, 593), (587, 588, 602, 601), (580, 581, 595, 594), (588, 589, 603, 602), (581, 582, 596, 595), (589, 590, 604, 603), (582, 583, 597, 596), (590, 591, 605, 604), (583, 584, 598, 597), (578, 591, 605, 592), (584, 585, 599, 598), (585, 586, 600, 599), (578, 579, 593, 592), (602, 603, 617, 616), (595, 596, 610, 609), (603, 604, 618, 617), (596, 597, 611, 610), (604, 605, 619, 618), (597, 598, 612, 611), (592, 605, 619, 606), (598, 599, 613, 612), (599, 600, 614, 613), (592, 593, 607, 606), (600, 601, 615, 614), (593, 594, 608, 607), (601, 602, 616, 615), (594, 595, 609, 608), (625, 626, 640, 639), (620, 633, 647, 634), (626, 627, 641, 640), (627, 628, 642, 641), (620, 621, 635, 634), (628, 629, 643, 642), (621, 622, 636, 635), (629, 630, 644, 643), (622, 623, 637, 636), (630, 631, 645, 644), (623, 624, 638, 637), (631, 632, 646, 645), (624, 625, 639, 638), (632, 633, 647, 646), (640, 641, 655, 654), (641, 642, 656, 655), (634, 635, 649, 648), (642, 643, 657, 656), (635, 636, 650, 649), (643, 644, 658, 657), (636, 637, 651, 650), (644, 645, 659, 658), (637, 638, 652, 651), (645, 646, 660, 659), (638, 639, 653, 652), (646, 647, 661, 660), (639, 640, 654, 653), (634, 647, 661, 648), (648, 649, 663, 662), (656, 657, 671, 670), (649, 650, 664, 663), (657, 658, 672, 671), (650, 651, 665, 664), (658, 659, 673, 672), (651, 652, 666, 665), (659, 660, 674, 673), (652, 653, 667, 666), (660, 661, 675, 674), (653, 654, 668, 667), (648, 661, 675, 662), (654, 655, 669, 668), (655, 656, 670, 669), (671, 672, 686, 685), (664, 665, 679, 678), (672, 673, 687, 686), (665, 666, 680, 679), (673, 674, 688, 687), (666, 667, 681, 680), (674, 675, 689, 688), (667, 668, 682, 681), (662, 675, 689, 676), (668, 669, 683, 682), (669, 670, 684, 683), (662, 663, 677, 676), (670, 671, 685, 684), (663, 664, 678, 677), (687, 688, 702, 701), (680, 681, 695, 694), (688, 689, 703, 702), (681, 682, 696, 695), (676, 689, 703, 690), (682, 683, 697, 696), (683, 684, 698, 697), (676, 677, 691, 690), (684, 685, 699, 698), (677, 678, 692, 691), (685, 686, 700, 699), (678, 679, 693, 692), (686, 687, 701, 700), (679, 680, 694, 693), (695, 696, 710, 709), (690, 703, 717, 704), (696, 697, 711, 710), (697, 698, 712, 711), (690, 691, 705, 704), (698, 699, 713, 712), (691, 692, 706, 705), (699, 700, 714, 713), (692, 693, 707, 706), (700, 701, 715, 714), (693, 694, 708, 707), (701, 702, 716, 715), (694, 695, 709, 708), (702, 703, 717, 716), (711, 712, 726, 725), (704, 705, 719, 718), (712, 713, 727, 726), (705, 706, 720, 719), (713, 714, 728, 727), (706, 707, 721, 720), (714, 715, 729, 728), (707, 708, 722, 721), (715, 716, 730, 729), (708, 709, 723, 722), (716, 717, 731, 730), (709, 710, 724, 723), (704, 717, 731, 718), (710, 711, 725, 724), (726, 727, 741, 740), (719, 720, 734, 733), (727, 728, 742, 741), (720, 721, 735, 734), (728, 729, 743, 742), (721, 722, 736, 735), (729, 730, 744, 743), (722, 723, 737, 736), (730, 731, 745, 744), (723, 724, 738, 737), (718, 731, 745, 732), (724, 725, 739, 738), (725, 726, 740, 739), (718, 719, 733, 732), (742, 743, 757, 756), (735, 736, 750, 749), (743, 744, 758, 757), (736, 737, 751, 750), (744, 745, 759, 758), (737, 738, 752, 751), (732, 745, 759, 746), (738, 739, 753, 752), (739, 740, 754, 753), (732, 733, 747, 746), (740, 741, 755, 754), (733, 734, 748, 747), (741, 742, 756, 755), (734, 735, 749, 748)])
me_cube_002.polygons.foreach_set('material_index', [0, 0, 0, 0, 0, 0, 0, 0, 0, 0, 0, 0, 0, 0, 0, 0, 0, 0, 0, 0, 0, 0, 0, 0, 0, 0, 0, 0, 0, 0, 0, 0, 0, 0, 0, 0, 0, 0, 0, 0, 0, 0, 0, 0, 0, 1, 1, 1, 1, 1, 1, 1, 1, 1, 1, 1, 1, 1, 1, 1, 1, 1, 1, 1, 1, 1, 1, 1, 1, 1, 1, 1, 1, 1, 1, 1, 1, 1, 1, 1, 1, 1, 1, 1, 1, 1, 1, 1, 1, 1, 1, 1, 1, 1, 1, 1, 1, 1, 1, 1, 1, 1, 1, 1, 1, 1, 1, 1, 1, 1, 1, 1, 1, 1, 1, 1, 1, 1, 1, 1, 1, 1, 1, 1, 1, 1, 1, 1, 1, 1, 1, 1, 1, 1, 1, 1, 1, 1, 1, 1, 1, 1, 1, 1, 1, 1, 1, 1, 1, 1, 1, 1, 1, 1, 1, 1, 1, 1, 1, 1, 1, 1, 1, 1, 1, 1, 1, 1, 1, 1, 1, 1, 1, 1, 1, 1, 1, 1, 1, 1, 1, 1, 1, 1, 1, 1, 1, 1, 1, 1, 1, 1, 1, 1, 1, 1, 1, 1, 1, 1, 1, 1, 1, 1, 1, 1, 1, 1, 1, 1, 1, 1, 1, 1, 1, 1, 1, 1, 1, 1, 1, 1, 1, 1, 1, 1, 1, 1, 1, 1, 1, 1, 1, 1, 1, 1, 1, 1, 1, 1, 1, 1, 1, 1, 1, 1, 1, 1, 1, 1, 1, 1, 1, 1, 1, 1, 1, 1, 1, 1, 1, 1, 1, 1, 1, 1, 1, 1, 1, 1, 1, 1, 1, 1, 1, 1, 1, 1, 1, 1, 1, 1, 1, 1, 1, 1, 1, 1, 1, 1, 1, 1, 1, 1, 1, 1, 1, 1, 1, 1, 1, 1, 1, 1, 1, 1, 1, 1, 1, 1, 1, 1, 1, 1, 1, 1, 1, 1, 1, 1, 1, 1, 1, 1, 1, 1, 1, 1, 1, 1, 1, 1, 1, 1, 1, 1, 1, 1, 1, 1, 1, 1, 1, 1, 1, 1, 1, 1, 1, 1, 1, 1, 1, 1, 1, 1, 1, 1, 1, 1, 1, 1, 1, 1, 1, 1, 1, 1, 1, 1, 1, 1, 1, 1, 1, 1, 1, 1, 1, 1, 1, 1, 1, 1, 1, 1, 1, 1, 1, 1, 1, 1, 1, 1, 1, 1, 1, 1, 1, 1, 1, 1, 1, 1, 1, 1, 1, 1, 1, 1, 1, 1, 1, 1, 1, 1, 1, 1, 1, 1, 1, 1, 1, 1, 1, 1, 1, 1, 1, 1, 1, 1, 1, 1, 1, 1, 1, 1, 1, 1, 1, 1, 1, 1, 1, 1, 1, 1, 1, 1, 1, 1, 1, 1, 1, 1, 1, 1, 1, 1, 1, 1, 1, 1, 1, 1, 1, 1, 1, 1, 1, 1, 1, 1, 1, 1, 1, 1, 1, 1, 1, 1, 1, 1, 1, 1, 1, 1, 1, 1, 1, 1, 1, 1, 1, 1, 1, 1, 1, 1, 1, 1, 1, 1, 1, 1, 1, 1, 1, 1, 1, 1, 1, 1, 1, 1, 1, 1, 1, 1, 1, 1, 1, 1, 1, 1, 1, 1, 1, 1, 1, 1, 1, 1, 1, 1, 1, 1, 1, 1, 1, 1, 1, 1, 1, 1, 1, 1, 1, 1, 1, 1, 1, 1, 1, 1, 1, 1, 1, 1, 1, 1, 1, 1, 1, 1, 1, 1, 1, 1, 1, 1, 1, 1, 1, 1, 1, 1, 1, 1, 1, 1, 1, 1, 1, 1, 1, 1, 1, 1, 1, 1, 1, 1, 1, 1, 1, 1, 1, 1, 1, 1, 1, 1, 1, 1, 1, 1, 1, 1, 1, 1, 1, 1, 1, 1, 1, 1, 1, 1, 1, 1, 1, 1, 1, 1, 1, 1, 1, 1, 1, 1, 1, 1, 1, 1, 1, 1, 1, 1, 1, 1, 1, 1, 1, 1, 1, 1, 1, 1, 1, 1, 1, 1, 1, 1, 1, 1, 1, 1, 1, 1, 1, 1, 1, 1, 1, 1, 1, 1, 1, 1, 1, 1, 1])
me_cube_002.materials.append(mat_houseclay)
me_cube_002.materials.append(mat_housewood)
me_cube_002.use_remesh_preserve_volume = False
me_cube_002.use_remesh_preserve_attributes = False
me_cube_002.use_mirror_vertex_groups = False
me_cube_002.update()
me_cube_001 = bpy.data.meshes.new('Cube.001')
me_cube_001.from_pydata([(-0.5763, -0.07113, 0.005583), (-0.4196, -0.1143, 0.001608), (-0.5492, -0.2662, 0.003112), (-0.4039, -0.3044, 0.7056), (-0.6435, -0.1671, 0.001633), (-0.3824, -0.334, 0.7131), (-0.4365, -0.3106, 0.7174), (-0.3916, -0.2789, 0.7119), (-0.4796, -0.1111, 0.09439), (-0.4577, -0.2372, 0.006749), (-0.4674, -0.1369, 0.3015), (-0.4821, -0.183, 0.2375), (-0.5303, -0.171, 0.2304), (-0.5258, -0.1223, 0.2716), (-0.5018, -0.2103, 0.4421), (-0.5511, -0.2141, 0.4429), (-0.5125, -0.2327, 0.5477), (-0.4719, -0.2782, 0.5764), (-0.5194, -0.2735, 0.554), (-0.2621, -0.6255, 0.7262), (-0.4171, -0.3276, 0.7188), (-0.3826, -0.3061, 0.7188), (-0.3789, -0.4774, 0.7427), (-0.2647, -0.4061, 0.7427), (-0.182, -0.5785, 0.7282), (-0.1528, -0.6971, 0.6847), (-0.1662, -0.7064, 0.6851), (-0.15, -0.3773, 0.5452), (-0.3919, -0.3295, 0.7149), (-0.388, -0.289, 0.7152), (-0.2693, -0.3879, 0.6551), (-0.2561, -0.2539, 0.6561), (-0.1368, -0.2854, 0.5456), (-0.09854, -0.3259, 0.455), (-0.0995, -0.3422, 0.4546), (-0.3084, -0.04278, 0.5729), (-0.384, -0.3093, 0.7169), (-0.424, -0.3018, 0.7171), (-0.3127, -0.1828, 0.6708), (-0.445, -0.1579, 0.6713), (-0.3982, -0.02208, 0.5737), (-0.3513, 0.02764, 0.4889), (-0.335, 0.02523, 0.4887), (-0.6719, -0.1888, 0.5729), (-0.4125, -0.2861, 0.7169), (-0.4233, -0.3253, 0.7171), (-0.5327, -0.2046, 0.6708), (-0.5685, -0.3344, 0.6713), (-0.6999, -0.2766, 0.5737), (-0.7456, -0.2257, 0.4889), (-0.7419, -0.2098, 0.4887), (-0.5464, -0.5674, 0.5729), (-0.4273, -0.3172, 0.7169), (-0.3892, -0.3313, 0.7171), (-0.5188, -0.4301, 0.6708), (-0.3925, -0.4767, 0.6713), (-0.4613, -0.6028, 0.5737), (-0.5159, -0.644, 0.4889), (-0.5315, -0.6389, 0.4887), (-0.5442, 0.005129, 0.7584), (-0.3942, -0.2854, 0.7078), (-0.4287, -0.307, 0.708), (-0.4281, -0.142, 0.7502), (-0.5422, -0.2135, 0.7508), (-0.6244, -0.04321, 0.7612), (-0.6592, 0.08454, 0.7327), (-0.6459, 0.09386, 0.7333), (-0.1848, -0.3057, 0.8403), (-0.3923, -0.3239, 0.7265), (-0.3983, -0.2927, 0.7265), (-0.3051, -0.3445, 0.7898), (-0.3251, -0.2412, 0.7898), (-0.2003, -0.2324, 0.8378), (-0.0782, -0.2472, 0.8607), (-0.7384, -0.3123, 0.7285), (-0.4004, -0.3018, 0.7177), (-0.3961, -0.3422, 0.7177), (-0.5518, -0.2709, 0.7422), (-0.5373, -0.4048, 0.7421), (-0.7261, -0.4044, 0.7266), (-0.8491, -0.3789, 0.6857), (-0.8501, -0.3626, 0.6853), (-0.2205, -0.01638, 0.7584), (-0.3875, -0.2974, 0.7078), (-0.4241, -0.2796, 0.708), (-0.2839, -0.1928, 0.7502), (-0.4049, -0.1338, 0.7508), (-0.3039, 0.02603, 0.7612), (-0.214, 0.1232, 0.7327), (-0.199, 0.1169, 0.7333), (-0.3665, -0.09057, 0.8403), (-0.3899, -0.2975, 0.7265), (-0.4217, -0.2972, 0.7265), (-0.3524, -0.2162, 0.7898), (-0.4576, -0.2152, 0.7898), (-0.4415, -0.09117, 0.8378), (-0.4027, 0.02553, 0.8607), (-0.5735, -0.1648, 0.8403), (-0.4053, -0.2876, 0.7265), (-0.4213, -0.315, 0.7265), (-0.4573, -0.2147, 0.7898), (-0.5103, -0.3056, 0.7898), (-0.6101, -0.2302, 0.8378), (-0.6923, -0.1387, 0.8607), (-0.4728, -0.5279, 0.8403), (-0.4195, -0.3265, 0.7265), (-0.3881, -0.3315, 0.7265), (-0.4685, -0.4015, 0.7898), (-0.3645, -0.4178, 0.7898), (-0.3986, -0.5382, 0.8378), (-0.454, -0.648, 0.8607)], [], [(3, 17, 16), (17, 3, 18), (18, 3, 16), (5, 6, 7), (7, 6, 5), (2, 12, 4), (0, 8, 1), (13, 0, 12), (9, 11, 2), (8, 10, 9), (13, 8, 0), (12, 15, 13), (14, 11, 10), (13, 16, 10), (17, 18, 14), (67, 73, 72), (90, 96, 95), (97, 103, 102), (104, 110, 109), (15, 12, 11, 18), (4, 0, 1, 9, 2), (4, 12, 0), (8, 9, 1), (2, 11, 12), (9, 10, 11), (13, 10, 8), (13, 15, 16), (20, 22, 23, 21), (14, 18, 11), (16, 14, 10), (15, 18, 16), (16, 17, 14), (22, 19, 24, 23), (26, 25, 24, 19), (29, 28, 30, 31), (31, 30, 27, 32), (34, 33, 32, 27), (37, 36, 38, 39), (39, 38, 35, 40), (42, 41, 40, 35), (45, 44, 46, 47), (47, 46, 43, 48), (50, 49, 48, 43), (53, 52, 54, 55), (55, 54, 51, 56), (58, 57, 56, 51), (60, 62, 63, 61), (62, 59, 64, 63), (66, 65, 64, 59), (68, 70, 71, 69), (70, 67, 72, 71), (76, 75, 77, 78), (77, 74, 79, 78), (80, 79, 74, 81), (83, 85, 86, 84), (85, 82, 87, 86), (89, 88, 87, 82), (91, 93, 94, 92), (93, 90, 95, 94), (98, 100, 101, 99), (100, 97, 102, 101), (105, 107, 108, 106), (107, 104, 109, 108)])
me_cube_001.polygons.foreach_set('material_index', [1, 1, 1, 1, 1, 1, 1, 1, 1, 1, 1, 1, 1, 1, 1, 0, 0, 0, 0, 1, 1, 1, 1, 1, 1, 1, 1, 0, 1, 1, 1, 1, 0, 0, 0, 0, 0, 0, 0, 0, 0, 0, 0, 0, 0, 0, 0, 0, 0, 0, 0, 0, 0, 0, 0, 0, 0, 0, 0, 0, 0, 0, 0])
me_cube_001.materials.append(mat_material_005)
me_cube_001.materials.append(mat_material_004)
me_cube_001.use_remesh_preserve_volume = False
me_cube_001.use_remesh_preserve_attributes = False
me_cube_001.use_mirror_vertex_groups = False
me_cube_001.update()

# ---- objects
ob_cube = bpy.data.objects.new('Cube', me_cube)
ob_lamp = bpy.data.objects.new('Lamp', light_lamp)
ob_camera = bpy.data.objects.new('Camera', cam_camera)
ob_cube_001 = bpy.data.objects.new('Cube.001', me_cube_002)
ob_cube_002 = bpy.data.objects.new('Cube.002', me_cube_001)

# ---- transforms, parenting, visibility, modifiers, constraints
ob_cube.location = (0.0, 0.0, 0.0)
ob_cube.lock_rotations_4d = False
ob_cube.empty_display_type = 'ARROWS'
ob_cube.lineart.crease_threshold = 0.0
ob_lamp.location = (4.076, 1.005, 5.904)
ob_lamp.rotation_euler = (0.6503, 0.05522, 1.866)
ob_lamp.lock_rotations_4d = False
ob_lamp.empty_display_type = 'ARROWS'
ob_lamp.color = (0.0, 0.0, 0.0, 0.0)
ob_lamp.lineart.crease_threshold = 0.0
ob_camera.location = (7.481, -6.508, 5.344)
ob_camera.rotation_euler = (1.109, 0.0, 0.8149)
ob_camera.lock_rotations_4d = False
ob_camera.empty_display_type = 'ARROWS'
ob_camera.color = (0.0, 0.0, 0.0, 0.0)
ob_camera.display_type = 'WIRE'
ob_camera.lineart.crease_threshold = 0.0
ob_cube_001.location = (0.0, 0.9191, 0.0)
ob_cube_001.lineart.crease_threshold = 0.0
ob_cube_002.location = (0.0, 0.0, 0.0)
ob_cube_002.lineart.crease_threshold = 0.0

# ---- collection membership
col_collection_1.objects.link(ob_cube)
col_collection_1.objects.link(ob_lamp)
col_collection_1.objects.link(ob_camera)
col_collection_1.objects.link(ob_cube_001)
col_collection_1.objects.link(ob_cube_002)

# ---- scene / render settings (as saved in the file)
scene.camera = ob_camera
scene.frame_start = 1; scene.frame_end = 250; scene.frame_set(0)
scene.render.engine = 'BLENDER_EEVEE_NEXT'
scene.render.resolution_percentage = 50
scene.render.dither_intensity = 0.0
scene.cycles.use_denoising = False
scene.cycles.samples = 128
scene.cycles.sampling_pattern = 'TABULATED_SOBOL'
scene.cycles.light_sampling_threshold = 0.0
scene.cycles.use_adaptive_sampling = False
scene.cycles.use_light_tree = False
scene.cycles.blur_glossy = 0.0
scene.cycles.sample_clamp_indirect = 0.0
scene.view_settings.view_transform = 'Standard'
bpy.context.view_layer.update()
